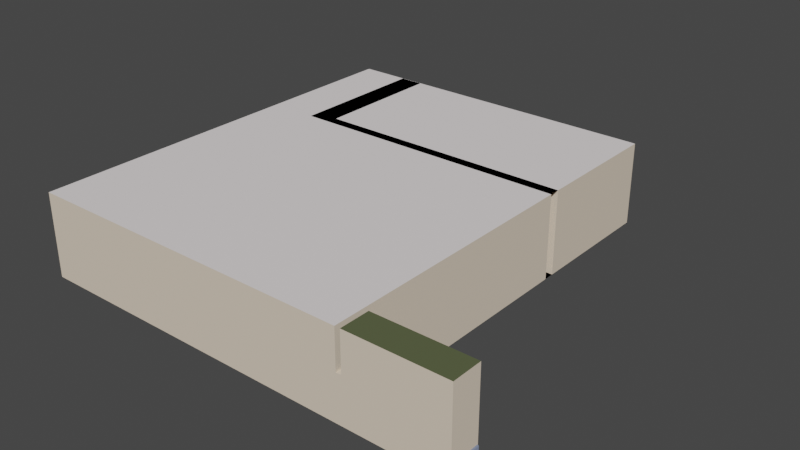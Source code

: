# Source: level.blend  (saved by Blender 3.5.10; exported with 4.5.12 LTS)
import bpy
from mathutils import Matrix  # noqa: F401  (used for matrix-valued properties, if any)

bpy.ops.wm.read_factory_settings(use_empty=True)
scene = bpy.context.scene
scene.name = 'Scene'

# ---- collections
col_collection = bpy.data.collections.new('Collection'); scene.collection.children.link(col_collection)
col_collection_1 = bpy.data.collections.new('Collection 1'); col_collection.children.link(col_collection_1)

# ---- images (referenced by path relative to the original .blend; pixels are not part of the script)
import os
ASSET_DIR = os.environ.get("B2B_ASSET_DIR", "")  # directory of the original .blend (textures are referenced by path, not embedded)
HERE = os.path.dirname(os.path.abspath(__file__))  # packed textures are extracted next to this script under _unpacked/

def load_image(name, relpath, width, height, colorspace="sRGB"):
    """Load a texture the original file referenced (path relative to the .blend, or extracted next to this script)."""
    p = next((c for c in (os.path.join(HERE, relpath), os.path.join(ASSET_DIR, relpath)) if relpath and os.path.exists(c)), "")
    if p:
        img = bpy.data.images.load(p, check_existing=True)
        img.name = name
    else:  # same state as the original file: an image datablock whose file is absent (Cycles renders it pink)
        img = bpy.data.images.new(name, width, height)
        img.source = "FILE"
        img.filepath = "//" + (relpath or name)
    img.colorspace_settings.name = colorspace
    return img
img_box_logistics_corp_png_001 = load_image('box_logistics_corp.png.001', 'box_logistics_corp.png', 1024, 1024, 'sRGB')
img_box_personal_delivery_conglomerate_png_001 = load_image('box_personal_delivery_conglomerate.png.001', 'box_personal_delivery_conglomerate.png', 1024, 1024, 'sRGB')
img_box_ship_for_less_png_001 = load_image('box_ship_for_less.png.001', 'box_ship_for_less.png', 1024, 1024, 'sRGB')
img_tube_ship_for_less_png_001 = load_image('tube_ship_for_less.png.001', 'tube_ship_for_less.png', 1024, 1024, 'sRGB')
img_tube_personal_delivery_conglomerate_png_001 = load_image('tube_personal_delivery_conglomerate.png.001', 'tube_personal_delivery_conglomerate.png', 1024, 1024, 'sRGB')
img_tube_logistics_corp_png_001 = load_image('tube_logistics_corp.png.001', 'tube_logistics_corp.png', 1024, 1024, 'sRGB')

# ---- materials (node trees are filled in below, after node groups)
mat_floor = bpy.data.materials.new('Floor')
mat_floor.use_transparent_shadow = False
mat_walls = bpy.data.materials.new('Walls')
mat_walls.use_transparent_shadow = False
mat_ceiling = bpy.data.materials.new('Ceiling')
mat_ceiling.use_transparent_shadow = False
mat_counter = bpy.data.materials.new('Counter')
mat_counter.use_transparent_shadow = False
mat_conveyor = bpy.data.materials.new('Conveyor')
mat_conveyor.use_transparent_shadow = False
mat_conveyor_belt = bpy.data.materials.new('Conveyor Belt')
mat_conveyor_belt.use_transparent_shadow = False
mat_red_lamp = bpy.data.materials.new('Red Lamp')
mat_red_lamp.use_transparent_shadow = False
mat_lamp_metal = bpy.data.materials.new('Lamp Metal')
mat_lamp_metal.use_transparent_shadow = False
mat_shelves_poles = bpy.data.materials.new('Shelves Poles')
mat_shelves_poles.use_transparent_shadow = False
mat_shelves_flat = bpy.data.materials.new('Shelves Flat')
mat_shelves_flat.use_transparent_shadow = False
mat_boxpackagelogisticscorp = bpy.data.materials.new('BoxPackageLogisticsCorp')
mat_boxpackagelogisticscorp.use_transparent_shadow = False
mat_boxpackageshipforless = bpy.data.materials.new('BoxPackageShipForLess')
mat_boxpackageshipforless.use_transparent_shadow = False
mat_boxpackagepersonaldeliveryconglomerate = bpy.data.materials.new('BoxPackagePersonalDeliveryConglomerate')
mat_boxpackagepersonaldeliveryconglomerate.use_transparent_shadow = False
mat_tubepackageshipforless = bpy.data.materials.new('TubePackageShipForLess')
mat_tubepackageshipforless.use_transparent_shadow = False
mat_tubepackagepersonaldeliveryconglomerate = bpy.data.materials.new('TubePackagePersonalDeliveryConglomerate')
mat_tubepackagepersonaldeliveryconglomerate.use_transparent_shadow = False
mat_tubepackagelogisticscorp = bpy.data.materials.new('TubePackageLogisticsCorp')
mat_tubepackagelogisticscorp.use_transparent_shadow = False

# ---- node groups
ng_auto_smooth = bpy.data.node_groups.new('Auto Smooth', 'GeometryNodeTree')
_s = ng_auto_smooth.interface.new_socket(name='Geometry', in_out='OUTPUT', socket_type='NodeSocketGeometry')
_s = ng_auto_smooth.interface.new_socket(name='Geometry', in_out='INPUT', socket_type='NodeSocketGeometry')
_s = ng_auto_smooth.interface.new_socket(name='Angle', in_out='INPUT', socket_type='NodeSocketFloat')
_s.subtype = 'ANGLE'
_s.min_value = 0.0
_s.max_value = 3.142
ng_auto_smooth.is_modifier = True
_N = ng_auto_smooth.nodes; _L = ng_auto_smooth.links
n0 = _N.new('NodeGroupOutput'); n0.name = 'Group Output'; n0.location = (480, -100)
n1 = _N.new('NodeGroupInput'); n1.name = 'Group Input'; n1.location = (-420, -300)
n2 = _N.new('NodeGroupInput'); n2.name = 'Group Input.001'; n2.location = (-60, -100)
n3 = _N.new('GeometryNodeSetShadeSmooth'); n3.name = 'Set Shade Smooth'; n3.location = (120, -100)
n3.domain = 'EDGE'
n4 = _N.new('GeometryNodeSetShadeSmooth'); n4.name = 'Set Shade Smooth.001'; n4.location = (300, -100)
n5 = _N.new('GeometryNodeInputMeshEdgeAngle'); n5.name = 'Edge Angle'; n5.location = (-420, -220)
n6 = _N.new('GeometryNodeInputEdgeSmooth'); n6.name = 'Is Edge Smooth'; n6.location = (-60, -160)
n7 = _N.new('GeometryNodeInputShadeSmooth'); n7.name = 'Is Face Smooth'; n7.location = (-240, -340)
n8 = _N.new('FunctionNodeBooleanMath'); n8.name = 'Boolean Math'; n8.location = (-60, -220)
n9 = _N.new('FunctionNodeCompare'); n9.name = 'Compare'; n9.location = (-240, -180)
n9.operation = 'LESS_EQUAL'
_L.new(n5.outputs[0], n9.inputs[0])
_L.new(n4.outputs[0], n0.inputs[0])
_L.new(n1.outputs[1], n9.inputs[1])
_L.new(n9.outputs[0], n8.inputs[0])
_L.new(n7.outputs[0], n8.inputs[1])
_L.new(n2.outputs[0], n3.inputs[0])
_L.new(n6.outputs[0], n3.inputs[1])
_L.new(n3.outputs[0], n4.inputs[0])
_L.new(n8.outputs[0], n3.inputs[2])
n0.is_active_output = True

# ---- material node trees
mat_floor.use_nodes = True; mat_floor.node_tree.nodes.clear()
_N = mat_floor.node_tree.nodes; _L = mat_floor.node_tree.links
n0 = _N.new('ShaderNodeBsdfPrincipled'); n0.name = 'Principled BSDF'; n0.location = (10, 300)
n0.distribution = 'GGX'
n0.subsurface_method = 'RANDOM_WALK_SKIN'
n0.inputs[0].default_value = (0.09096, 0.1083, 0.04714, 1.0)
n0.inputs[2].default_value = 1.0
n0.inputs[3].default_value = 1.45
n0.inputs[27].default_value = (0.0, 0.0, 0.0, 1.0)
n0.inputs[28].default_value = 1.0
n1 = _N.new('ShaderNodeOutputMaterial'); n1.name = 'Material Output'; n1.location = (300, 300)
_L.new(n0.outputs[0], n1.inputs[0])
n1.is_active_output = True
mat_walls.use_nodes = True; mat_walls.node_tree.nodes.clear()
_N = mat_walls.node_tree.nodes; _L = mat_walls.node_tree.links
n0 = _N.new('ShaderNodeBsdfPrincipled'); n0.name = 'Principled BSDF'; n0.location = (10, 300)
n0.distribution = 'GGX'
n0.subsurface_method = 'RANDOM_WALK_SKIN'
n0.inputs[0].default_value = (0.8, 0.676, 0.5347, 1.0)
n0.inputs[2].default_value = 0.7
n0.inputs[3].default_value = 1.45
n0.inputs[27].default_value = (0.0, 0.0, 0.0, 1.0)
n0.inputs[28].default_value = 1.0
n1 = _N.new('ShaderNodeOutputMaterial'); n1.name = 'Material Output'; n1.location = (300, 300)
_L.new(n0.outputs[0], n1.inputs[0])
n1.is_active_output = True
mat_ceiling.use_nodes = True; mat_ceiling.node_tree.nodes.clear()
_N = mat_ceiling.node_tree.nodes; _L = mat_ceiling.node_tree.links
n0 = _N.new('ShaderNodeBsdfPrincipled'); n0.name = 'Principled BSDF'; n0.location = (10, 300)
n0.distribution = 'GGX'
n0.subsurface_method = 'RANDOM_WALK_SKIN'
n0.inputs[0].default_value = (0.8712, 0.8126, 0.8126, 1.0)
n0.inputs[2].default_value = 0.75
n0.inputs[3].default_value = 1.45
n0.inputs[27].default_value = (0.0, 0.0, 0.0, 1.0)
n0.inputs[28].default_value = 1.0
n1 = _N.new('ShaderNodeOutputMaterial'); n1.name = 'Material Output'; n1.location = (300, 300)
_L.new(n0.outputs[0], n1.inputs[0])
n1.is_active_output = True
mat_counter.use_nodes = True; mat_counter.node_tree.nodes.clear()
_N = mat_counter.node_tree.nodes; _L = mat_counter.node_tree.links
n0 = _N.new('ShaderNodeOutputMaterial'); n0.name = 'Material Output'; n0.location = (300, 300)
n1 = _N.new('ShaderNodeBsdfPrincipled'); n1.name = 'Principled BSDF'; n1.location = (10, 300)
n1.distribution = 'GGX'
n1.subsurface_method = 'RANDOM_WALK_SKIN'
n1.inputs[0].default_value = (0.4034, 0.7215, 1.0, 1.0)
n1.inputs[2].default_value = 0.25
n1.inputs[3].default_value = 1.45
n1.inputs[27].default_value = (0.0, 0.0, 0.0, 1.0)
n1.inputs[28].default_value = 1.0
_L.new(n1.outputs[0], n0.inputs[0])
n0.is_active_output = True
mat_conveyor.use_nodes = True; mat_conveyor.node_tree.nodes.clear()
_N = mat_conveyor.node_tree.nodes; _L = mat_conveyor.node_tree.links
n0 = _N.new('ShaderNodeBsdfPrincipled'); n0.name = 'Principled BSDF'; n0.location = (10, 300)
n0.distribution = 'GGX'
n0.subsurface_method = 'RANDOM_WALK_SKIN'
n0.inputs[0].default_value = (0.2341, 0.2801, 0.4099, 1.0)
n0.inputs[2].default_value = 0.7
n0.inputs[3].default_value = 1.45
n0.inputs[27].default_value = (0.0, 0.0, 0.0, 1.0)
n0.inputs[28].default_value = 1.0
n1 = _N.new('ShaderNodeOutputMaterial'); n1.name = 'Material Output'; n1.location = (300, 300)
_L.new(n0.outputs[0], n1.inputs[0])
n1.is_active_output = True
mat_conveyor_belt.use_nodes = True; mat_conveyor_belt.node_tree.nodes.clear()
_N = mat_conveyor_belt.node_tree.nodes; _L = mat_conveyor_belt.node_tree.links
n0 = _N.new('ShaderNodeBsdfPrincipled'); n0.name = 'Principled BSDF'; n0.location = (10, 300)
n0.distribution = 'GGX'
n0.subsurface_method = 'RANDOM_WALK_SKIN'
n0.inputs[0].default_value = (0.0491, 0.0491, 0.0491, 1.0)
n0.inputs[2].default_value = 1.0
n0.inputs[3].default_value = 1.45
n0.inputs[27].default_value = (0.0, 0.0, 0.0, 1.0)
n0.inputs[28].default_value = 1.0
n1 = _N.new('ShaderNodeOutputMaterial'); n1.name = 'Material Output'; n1.location = (300, 300)
_L.new(n0.outputs[0], n1.inputs[0])
n1.is_active_output = True
mat_red_lamp.use_nodes = True; mat_red_lamp.node_tree.nodes.clear()
_N = mat_red_lamp.node_tree.nodes; _L = mat_red_lamp.node_tree.links
n0 = _N.new('ShaderNodeBsdfPrincipled'); n0.name = 'Principled BSDF'; n0.location = (10, 300)
n0.distribution = 'GGX'
n0.subsurface_method = 'RANDOM_WALK_SKIN'
n0.inputs[0].default_value = (1.0, 0.01677, 0.0, 1.0)
n0.inputs[2].default_value = 0.1
n0.inputs[3].default_value = 1.45
n0.inputs[27].default_value = (1.0, 0.0, 0.004856, 1.0)
n1 = _N.new('ShaderNodeOutputMaterial'); n1.name = 'Material Output'; n1.location = (300, 300)
_L.new(n0.outputs[0], n1.inputs[0])
n1.is_active_output = True
mat_lamp_metal.use_nodes = True; mat_lamp_metal.node_tree.nodes.clear()
_N = mat_lamp_metal.node_tree.nodes; _L = mat_lamp_metal.node_tree.links
n0 = _N.new('ShaderNodeBsdfPrincipled'); n0.name = 'Principled BSDF'; n0.location = (10, 300)
n0.distribution = 'GGX'
n0.subsurface_method = 'RANDOM_WALK_SKIN'
n0.inputs[0].default_value = (0.5695, 0.5695, 0.5695, 1.0)
n0.inputs[1].default_value = 1.0
n0.inputs[2].default_value = 0.4
n0.inputs[3].default_value = 1.45
n0.inputs[27].default_value = (0.0, 0.0, 0.0, 1.0)
n0.inputs[28].default_value = 1.0
n1 = _N.new('ShaderNodeOutputMaterial'); n1.name = 'Material Output'; n1.location = (300, 300)
_L.new(n0.outputs[0], n1.inputs[0])
n1.is_active_output = True
mat_shelves_poles.use_nodes = True; mat_shelves_poles.node_tree.nodes.clear()
_N = mat_shelves_poles.node_tree.nodes; _L = mat_shelves_poles.node_tree.links
n0 = _N.new('ShaderNodeBsdfPrincipled'); n0.name = 'Principled BSDF'; n0.location = (10, 300)
n0.distribution = 'GGX'
n0.subsurface_method = 'RANDOM_WALK_SKIN'
n0.inputs[0].default_value = (0.4099, 0.4099, 0.4099, 1.0)
n0.inputs[1].default_value = 1.0
n0.inputs[3].default_value = 1.45
n0.inputs[27].default_value = (0.0, 0.0, 0.0, 1.0)
n0.inputs[28].default_value = 1.0
n1 = _N.new('ShaderNodeOutputMaterial'); n1.name = 'Material Output'; n1.location = (300, 300)
_L.new(n0.outputs[0], n1.inputs[0])
n1.is_active_output = True
mat_shelves_flat.use_nodes = True; mat_shelves_flat.node_tree.nodes.clear()
_N = mat_shelves_flat.node_tree.nodes; _L = mat_shelves_flat.node_tree.links
n0 = _N.new('ShaderNodeBsdfPrincipled'); n0.name = 'Principled BSDF'; n0.location = (10, 300)
n0.distribution = 'GGX'
n0.subsurface_method = 'RANDOM_WALK_SKIN'
n0.inputs[0].default_value = (0.1085, 0.1982, 0.3059, 1.0)
n0.inputs[2].default_value = 0.4045
n0.inputs[3].default_value = 1.45
n0.inputs[27].default_value = (0.0, 0.0, 0.0, 1.0)
n0.inputs[28].default_value = 1.0
n1 = _N.new('ShaderNodeOutputMaterial'); n1.name = 'Material Output'; n1.location = (300, 300)
_L.new(n0.outputs[0], n1.inputs[0])
n1.is_active_output = True
mat_boxpackagelogisticscorp.use_nodes = True; mat_boxpackagelogisticscorp.node_tree.nodes.clear()
_N = mat_boxpackagelogisticscorp.node_tree.nodes; _L = mat_boxpackagelogisticscorp.node_tree.links
n0 = _N.new('ShaderNodeOutputMaterial'); n0.name = 'Material Output'; n0.location = (300, 300)
n1 = _N.new('ShaderNodeBsdfPrincipled'); n1.name = 'Principled BSDF'; n1.location = (10, 300)
n1.distribution = 'GGX'
n1.subsurface_method = 'RANDOM_WALK_SKIN'
n1.inputs[2].default_value = 1.0
n1.inputs[3].default_value = 1.45
n1.inputs[27].default_value = (0.0, 0.0, 0.0, 1.0)
n1.inputs[28].default_value = 1.0
n2 = _N.new('ShaderNodeTexImage'); n2.name = 'Image Texture'; n2.location = (-270, 260)
n2.image = img_box_logistics_corp_png_001
n2.interpolation = 'Closest'
n3 = _N.new('ShaderNodeMapping'); n3.name = 'Mapping'; n3.location = (-450, 260)
n4 = _N.new('ShaderNodeTexCoord'); n4.name = 'Texture Coordinate'; n4.location = (-630, 260)
_L.new(n1.outputs[0], n0.inputs[0])
_L.new(n2.outputs[0], n1.inputs[0])
_L.new(n3.outputs[0], n2.inputs[0])
_L.new(n4.outputs[2], n3.inputs[0])
n0.is_active_output = True
mat_boxpackageshipforless.use_nodes = True; mat_boxpackageshipforless.node_tree.nodes.clear()
_N = mat_boxpackageshipforless.node_tree.nodes; _L = mat_boxpackageshipforless.node_tree.links
n0 = _N.new('ShaderNodeOutputMaterial'); n0.name = 'Material Output'; n0.location = (300, 300)
n1 = _N.new('ShaderNodeBsdfPrincipled'); n1.name = 'Principled BSDF'; n1.location = (10, 300)
n1.distribution = 'GGX'
n1.subsurface_method = 'RANDOM_WALK_SKIN'
n1.inputs[2].default_value = 1.0
n1.inputs[3].default_value = 1.45
n1.inputs[27].default_value = (0.0, 0.0, 0.0, 1.0)
n1.inputs[28].default_value = 1.0
n2 = _N.new('ShaderNodeTexImage'); n2.name = 'Image Texture'; n2.location = (-270, 260)
n2.image = img_box_personal_delivery_conglomerate_png_001
n2.interpolation = 'Closest'
n3 = _N.new('ShaderNodeMapping'); n3.name = 'Mapping'; n3.location = (-450, 260)
n4 = _N.new('ShaderNodeTexCoord'); n4.name = 'Texture Coordinate'; n4.location = (-630, 260)
_L.new(n1.outputs[0], n0.inputs[0])
_L.new(n2.outputs[0], n1.inputs[0])
_L.new(n3.outputs[0], n2.inputs[0])
_L.new(n4.outputs[2], n3.inputs[0])
n0.is_active_output = True
mat_boxpackagepersonaldeliveryconglomerate.use_nodes = True; mat_boxpackagepersonaldeliveryconglomerate.node_tree.nodes.clear()
_N = mat_boxpackagepersonaldeliveryconglomerate.node_tree.nodes; _L = mat_boxpackagepersonaldeliveryconglomerate.node_tree.links
n0 = _N.new('ShaderNodeOutputMaterial'); n0.name = 'Material Output'; n0.location = (300, 300)
n1 = _N.new('ShaderNodeBsdfPrincipled'); n1.name = 'Principled BSDF'; n1.location = (10, 300)
n1.distribution = 'GGX'
n1.subsurface_method = 'RANDOM_WALK_SKIN'
n1.inputs[2].default_value = 1.0
n1.inputs[3].default_value = 1.45
n1.inputs[27].default_value = (0.0, 0.0, 0.0, 1.0)
n1.inputs[28].default_value = 1.0
n2 = _N.new('ShaderNodeTexImage'); n2.name = 'Image Texture'; n2.location = (-270, 260)
n2.image = img_box_ship_for_less_png_001
n2.interpolation = 'Closest'
n3 = _N.new('ShaderNodeMapping'); n3.name = 'Mapping'; n3.location = (-450, 260)
n4 = _N.new('ShaderNodeTexCoord'); n4.name = 'Texture Coordinate'; n4.location = (-630, 260)
_L.new(n1.outputs[0], n0.inputs[0])
_L.new(n2.outputs[0], n1.inputs[0])
_L.new(n3.outputs[0], n2.inputs[0])
_L.new(n4.outputs[2], n3.inputs[0])
n0.is_active_output = True
mat_tubepackageshipforless.use_nodes = True; mat_tubepackageshipforless.node_tree.nodes.clear()
_N = mat_tubepackageshipforless.node_tree.nodes; _L = mat_tubepackageshipforless.node_tree.links
n0 = _N.new('ShaderNodeOutputMaterial'); n0.name = 'Material Output'; n0.location = (300, 300)
n1 = _N.new('ShaderNodeBsdfPrincipled'); n1.name = 'Principled BSDF'; n1.location = (10, 300)
n1.distribution = 'GGX'
n1.subsurface_method = 'RANDOM_WALK_SKIN'
n1.inputs[2].default_value = 1.0
n1.inputs[3].default_value = 1.45
n1.inputs[27].default_value = (0.0, 0.0, 0.0, 1.0)
n1.inputs[28].default_value = 1.0
n2 = _N.new('ShaderNodeTexImage'); n2.name = 'Image Texture'; n2.location = (-270, 260)
n2.image = img_tube_ship_for_less_png_001
n2.interpolation = 'Closest'
n3 = _N.new('ShaderNodeMapping'); n3.name = 'Mapping'; n3.location = (-450, 260)
n4 = _N.new('ShaderNodeTexCoord'); n4.name = 'Texture Coordinate'; n4.location = (-630, 260)
_L.new(n1.outputs[0], n0.inputs[0])
_L.new(n2.outputs[0], n1.inputs[0])
_L.new(n3.outputs[0], n2.inputs[0])
_L.new(n4.outputs[2], n3.inputs[0])
n0.is_active_output = True
mat_tubepackagepersonaldeliveryconglomerate.use_nodes = True; mat_tubepackagepersonaldeliveryconglomerate.node_tree.nodes.clear()
_N = mat_tubepackagepersonaldeliveryconglomerate.node_tree.nodes; _L = mat_tubepackagepersonaldeliveryconglomerate.node_tree.links
n0 = _N.new('ShaderNodeOutputMaterial'); n0.name = 'Material Output'; n0.location = (300, 300)
n1 = _N.new('ShaderNodeBsdfPrincipled'); n1.name = 'Principled BSDF'; n1.location = (10, 300)
n1.distribution = 'GGX'
n1.subsurface_method = 'RANDOM_WALK_SKIN'
n1.inputs[2].default_value = 1.0
n1.inputs[3].default_value = 1.45
n1.inputs[27].default_value = (0.0, 0.0, 0.0, 1.0)
n1.inputs[28].default_value = 1.0
n2 = _N.new('ShaderNodeTexImage'); n2.name = 'Image Texture'; n2.location = (-270, 260)
n2.image = img_tube_personal_delivery_conglomerate_png_001
n2.interpolation = 'Closest'
n3 = _N.new('ShaderNodeMapping'); n3.name = 'Mapping'; n3.location = (-450, 260)
n4 = _N.new('ShaderNodeTexCoord'); n4.name = 'Texture Coordinate'; n4.location = (-630, 260)
_L.new(n1.outputs[0], n0.inputs[0])
_L.new(n2.outputs[0], n1.inputs[0])
_L.new(n3.outputs[0], n2.inputs[0])
_L.new(n4.outputs[2], n3.inputs[0])
n0.is_active_output = True
mat_tubepackagelogisticscorp.use_nodes = True; mat_tubepackagelogisticscorp.node_tree.nodes.clear()
_N = mat_tubepackagelogisticscorp.node_tree.nodes; _L = mat_tubepackagelogisticscorp.node_tree.links
n0 = _N.new('ShaderNodeOutputMaterial'); n0.name = 'Material Output'; n0.location = (300, 300)
n1 = _N.new('ShaderNodeBsdfPrincipled'); n1.name = 'Principled BSDF'; n1.location = (10, 300)
n1.distribution = 'GGX'
n1.subsurface_method = 'RANDOM_WALK_SKIN'
n1.inputs[2].default_value = 1.0
n1.inputs[3].default_value = 1.45
n1.inputs[27].default_value = (0.0, 0.0, 0.0, 1.0)
n1.inputs[28].default_value = 1.0
n2 = _N.new('ShaderNodeMapping'); n2.name = 'Mapping'; n2.location = (-450, 260)
n3 = _N.new('ShaderNodeTexCoord'); n3.name = 'Texture Coordinate'; n3.location = (-630, 260)
n4 = _N.new('ShaderNodeTexImage'); n4.name = 'Image Texture'; n4.location = (-270, 260)
n4.image = img_tube_logistics_corp_png_001
n4.interpolation = 'Closest'
_L.new(n1.outputs[0], n0.inputs[0])
_L.new(n4.outputs[0], n1.inputs[0])
_L.new(n2.outputs[0], n4.inputs[0])
_L.new(n3.outputs[2], n2.inputs[0])
n0.is_active_output = True

# ---- world
world_world = bpy.data.worlds.new('World'); scene.world = world_world
world_world.use_nodes = True; world_world.node_tree.nodes.clear()
_N = world_world.node_tree.nodes; _L = world_world.node_tree.links
n0 = _N.new('ShaderNodeOutputWorld'); n0.name = 'World Output'; n0.location = (300, 300)
n1 = _N.new('ShaderNodeBackground'); n1.name = 'Background'; n1.location = (10, 300)
n1.inputs[0].default_value = (0.05088, 0.05088, 0.05088, 1.0)
_L.new(n1.outputs[0], n0.inputs[0])
n0.is_active_output = True
world_world.color = (0.05088, 0.05088, 0.05088)
world_world.use_sun_shadow = False
world_world.sun_shadow_jitter_overblur = 0.0

# ---- meshes
me_cube_002 = bpy.data.meshes.new('Cube.002')
me_cube_002.from_pydata([(-0.5, -0.5, 0.0), (-0.5, -0.5, 1.0), (-0.5, 0.5, 0.0), (-0.5, 0.5, 1.0), (0.5, -0.5, 0.0), (0.5, -0.5, 1.0), (0.5, 0.5, 0.0), (0.5, 0.5, 1.0), (0.5, 0.1794, 0.0), (0.5, 0.1794, 1.0), (0.5, 0.1537, 1.0), (0.5, 0.1537, 0.0), (-0.3528, 0.1537, 0.0), (-0.3528, 0.1794, 0.0), (-0.3528, 0.1794, 1.0), (-0.3528, 0.1537, 1.0), (-0.2792, 0.1794, 0.0), (-0.2792, 0.1794, 1.0), (-0.2792, 0.1537, 1.0), (-0.2792, 0.1537, 0.0), (-0.3528, 0.1794, 0.2101), (-0.2792, 0.1794, 0.2101), (-0.3528, 0.4994, 0.0), (-0.3528, 0.4994, 0.2101), (-0.2792, 0.4994, 0.0), (-0.2792, 0.4994, 0.2101), (-0.3528, 0.1794, 1.0), (-0.2792, 0.1794, 1.0), (-0.3528, 0.1794, 0.6964), (-0.2792, 0.1794, 0.6964), (-0.3528, 0.1794, 1.0), (-0.2792, 0.1794, 1.0), (-0.3528, 0.1794, 0.6964), (-0.2792, 0.1794, 0.6964), (-0.3528, 0.4994, 1.0), (-0.2792, 0.4994, 1.0), (-0.3528, 0.4994, 0.6964), (-0.2792, 0.4994, 0.6964), (0.5, -0.1732, 1.0), (0.5, -0.5, 0.5365), (0.5, -0.4281, 0.0), (0.5, 0.1537, 0.5), (0.5, -0.4281, 0.5365), (0.8082, -0.5, 0.5365), (0.8082, -0.5, 0.0), (0.8082, -0.4281, 0.0), (0.8082, -0.4281, 0.5365), (0.5154, -0.5, 0.0), (0.5154, -0.4281, 0.0), (0.5154, -0.4281, 0.5365), (0.5154, -0.5, 0.5365), (0.8082, -0.5, 1.0), (0.8082, -0.4281, 1.0), (0.5154, -0.4281, 1.0), (0.5154, -0.5, 1.0)], [], [(0, 2, 3, 1), (2, 6, 7, 3), (42, 39, 5, 38), (4, 0, 1, 5, 39), (2, 0, 4, 40, 11, 8, 6), (11, 41, 10, 18, 15, 12, 19), (6, 8, 9, 7), (9, 10, 38, 5, 1, 3, 7), (30, 34, 36, 32, 28, 26), (20, 23, 22, 13, 12, 15, 14), (16, 19, 12, 13), (18, 17, 14, 15), (10, 9, 17, 18), (8, 11, 19, 16), (25, 24, 22, 23), (21, 16, 24, 25), (16, 13, 22, 24), (20, 21, 25, 23), (14, 17, 27, 26), (9, 8, 16, 21, 20, 14, 17), (26, 27, 31, 30), (27, 29, 33, 31), (29, 28, 32, 33), (34, 35, 37, 36), (30, 31, 35, 34), (31, 33, 37, 35), (33, 32, 36, 37), (41, 42, 38, 10), (11, 40, 42, 41), (48, 47, 44, 45), (45, 44, 43, 46), (43, 50, 54, 51), (49, 48, 45, 46), (47, 50, 43, 44), (4, 39, 50, 47), (42, 40, 48, 49), (39, 42, 49, 50), (40, 4, 47, 48), (54, 53, 52, 51), (46, 43, 51, 52), (50, 49, 53, 54), (49, 46, 52, 53)])
me_cube_002.polygons.foreach_set('material_index', [1, 1, 1, 1, 0, 1, 1, 2, 1, 1, 0, 0, 0, 0, 0, 1, 0, 3, 0, 1, 0, 0, 0, 0, 0, 1, 0, 1, 1, 0, 1, 1, 1, 1, 1, 1, 1, 0, 0, 1, 0, 1])
_uv = me_cube_002.uv_layers.new(name='UVMap')
_uv.uv.foreach_set('vector', [0.375, 0.0, 0.375, 0.25, 0.625, 0.25, 0.625, 0.0, 0.375, 0.25, 0.375, 0.5, 0.625, 0.5, 0.625, 0.25, 0.5, 0.732, 0.5, 0.75, 0.625, 0.75, 0.625, 0.6683, 0.375, 0.75, 0.375, 1.0, 0.625, 1.0, 0.625, 0.75, 0.5, 0.75, 0.125, 0.5, 0.125, 0.75, 0.375, 0.75, 0.375, 0.732, 0.375, 0.5866, 0.375, 0.5801, 0.375, 0.5, 0.375, 0.5866, 0.5, 0.5866, 0.625, 0.5866, 0.625, 0.5866, 0.625, 0.5866, 0.375, 0.5866, 0.375, 0.5866, 0.375, 0.5, 0.375, 0.5801, 0.625, 0.5801, 0.625, 0.5, 0.625, 0.5801, 0.625, 0.5866, 0.625, 0.6683, 0.625, 0.75, 0.875, 0.75, 0.875, 0.5, 0.625, 0.5, 0.0, 0.0, 0.0, 0.0, 0.0, 0.0, 0.0, 0.0, 0.0, 0.0, 0.0, 0.0, 0.375, 0.5801, 0.375, 0.5801, 0.375, 0.5801, 0.375, 0.5801, 0.375, 0.5866, 0.625, 0.5866, 0.625, 0.5801, 0.375, 0.5801, 0.375, 0.5866, 0.375, 0.5866, 0.375, 0.5801, 0.625, 0.5866, 0.625, 0.5801, 0.625, 0.5801, 0.625, 0.5866, 0.625, 0.5866, 0.625, 0.5801, 0.625, 0.5801, 0.625, 0.5866, 0.375, 0.5801, 0.375, 0.5866, 0.375, 0.5866, 0.375, 0.5801, 0.375, 0.5801, 0.375, 0.5801, 0.375, 0.5801, 0.375, 0.5801, 0.375, 0.5801, 0.375, 0.5801, 0.375, 0.5801, 0.375, 0.5801, 0.375, 0.5801, 0.375, 0.5801, 0.375, 0.5801, 0.375, 0.5801, 0.375, 0.5801, 0.375, 0.5801, 0.375, 0.5801, 0.375, 0.5801, 0.625, 0.5801, 0.625, 0.5801, 0.625, 0.5801, 0.625, 0.5801, 0.625, 0.5801, 0.375, 0.5801, 0.375, 0.5801, 0.375, 0.5801, 0.375, 0.5801, 0.625, 0.5801, 0.625, 0.5801, 0.625, 0.5801, 0.625, 0.5801, 0.625, 0.5801, 0.625, 0.5801, 0.0, 0.0, 0.0, 0.0, 0.0, 0.0, 0.0, 0.0, 0.0, 0.0, 0.0, 0.0, 0.0, 0.0, 0.0, 0.0, 0.625, 0.5801, 0.625, 0.5801, 0.625, 0.5801, 0.625, 0.5801, 0.625, 0.5801, 0.625, 0.5801, 0.625, 0.5801, 0.625, 0.5801, 0.0, 0.0, 0.0, 0.0, 0.0, 0.0, 0.0, 0.0, 0.0, 0.0, 0.0, 0.0, 0.0, 0.0, 0.0, 0.0, 0.5, 0.5866, 0.5, 0.732, 0.625, 0.6683, 0.625, 0.5866, 0.375, 0.5866, 0.375, 0.732, 0.5, 0.732, 0.5, 0.5866, 0.375, 0.732, 0.375, 0.75, 0.375, 0.75, 0.375, 0.732, 0.375, 0.732, 0.375, 0.75, 0.5, 0.75, 0.5, 0.732, 0.5, 0.75, 0.5, 0.75, 0.5, 0.75, 0.5, 0.75, 0.5, 0.732, 0.375, 0.732, 0.375, 0.732, 0.5, 0.732, 0.375, 0.75, 0.5, 0.75, 0.5, 0.75, 0.375, 0.75, 0.375, 0.75, 0.5, 0.75, 0.5, 0.75, 0.375, 0.75, 0.5, 0.732, 0.375, 0.732, 0.375, 0.732, 0.5, 0.732, 0.5, 0.75, 0.5, 0.732, 0.5, 0.732, 0.5, 0.75, 0.375, 0.732, 0.375, 0.75, 0.375, 0.75, 0.375, 0.732, 0.5, 0.75, 0.5, 0.732, 0.5, 0.732, 0.5, 0.75, 0.5, 0.732, 0.5, 0.75, 0.5, 0.75, 0.5, 0.732, 0.5, 0.75, 0.5, 0.732, 0.5, 0.732, 0.5, 0.75, 0.5, 0.732, 0.5, 0.732, 0.5, 0.732, 0.5, 0.732])
me_cube_002.materials.append(mat_floor)
me_cube_002.materials.append(mat_walls)
me_cube_002.materials.append(mat_ceiling)
me_cube_002.materials.append(mat_counter)
me_cube_002.update()
me_cube_003 = bpy.data.meshes.new('Cube.003')
me_cube_003.from_pydata([(12.12, -0.9986, -0.5193), (12.12, 0.9986, -0.5193), (11.91, 0.7871, 0.385), (11.91, -0.7871, 0.385), (-12.11, -0.7871, 0.385), (-12.11, 0.7871, 0.385), (-12.12, 0.7934, 0.2351), (-12.12, -0.7939, 0.2351), (-12.16, -0.7871, 0.3863), (-12.23, -0.7901, 0.3223), (-12.18, -0.7872, 0.3845), (-12.2, -0.7875, 0.3783), (-12.21, -0.788, 0.3682), (-12.22, -0.7886, 0.3549), (-12.23, -0.7893, 0.3393), (-12.23, 0.7898, 0.3223), (-12.16, 0.7871, 0.3863), (-12.23, 0.7891, 0.3393), (-12.22, 0.7885, 0.3549), (-12.21, 0.7879, 0.3682), (-12.2, 0.7875, 0.3783), (-12.18, 0.7872, 0.3845), (-12.17, 0.7934, 0.2364), (-12.23, 0.7906, 0.3035), (-12.19, 0.7933, 0.239), (-12.2, 0.793, 0.2459), (-12.21, 0.7926, 0.2567), (-12.22, 0.792, 0.2705), (-12.23, 0.7913, 0.2865), (-12.23, -0.7909, 0.3035), (-12.17, -0.7939, 0.2364), (-12.23, -0.7917, 0.2865), (-12.22, -0.7924, 0.2705), (-12.21, -0.793, 0.2567), (-12.2, -0.7935, 0.2459), (-12.19, -0.7938, 0.239), (-11.95, -0.9986, -0.5193), (-12.12, -0.8313, -0.5193), (-11.99, -0.9929, -0.5193), (-12.03, -0.9762, -0.5193), (-12.07, -0.9496, -0.5193), (-12.1, -0.915, -0.5193), (-12.11, -0.8746, -0.5193), (-12.12, 0.8313, -0.5193), (-11.95, 0.9986, -0.5193), (-12.11, 0.8746, -0.5193), (-12.1, 0.915, -0.5193), (-12.07, 0.9496, -0.5193), (-12.03, 0.9762, -0.5193), (-11.99, 0.9929, -0.5193), (12.12, 0.9986, 0.3521), (11.97, 0.8495, 0.4247), (12.11, 0.9935, 0.3922), (12.1, 0.9786, 0.423), (12.07, 0.9549, 0.4426), (12.04, 0.924, 0.4496), (12.01, 0.8881, 0.4435), (11.97, -0.8495, 0.4247), (12.12, -0.9986, 0.3521), (12.01, -0.8881, 0.4435), (12.04, -0.924, 0.4496), (12.07, -0.9549, 0.4426), (12.1, -0.9786, 0.423), (12.11, -0.9935, 0.3922), (-11.95, -0.9963, 0.2342), (-12.12, -0.8291, 0.2346), (-11.99, -0.9906, 0.2344), (-12.03, -0.9739, 0.2346), (-12.07, -0.9474, 0.2347), (-12.09, -0.9127, 0.2347), (-12.11, -0.8724, 0.2347), (-11.95, -0.996, 0.3502), (-12.11, -0.8459, 0.4224), (-11.99, -0.9908, 0.3902), (-12.03, -0.9757, 0.4211), (-12.06, -0.9518, 0.4406), (-12.09, -0.9208, 0.4475), (-12.11, -0.8846, 0.4413), (-11.95, 0.9963, 0.2342), (-12.12, 0.8291, 0.2346), (-11.99, 0.9906, 0.2344), (-12.03, 0.9739, 0.2346), (-12.07, 0.9474, 0.2347), (-12.09, 0.9127, 0.2347), (-12.11, 0.8724, 0.2347), (-11.95, 0.996, 0.3502), (-12.11, 0.8459, 0.4224), (-11.99, 0.9908, 0.3902), (-12.03, 0.9757, 0.4211), (-12.06, 0.9518, 0.4406), (-12.09, 0.9208, 0.4475), (-12.11, 0.8846, 0.4413)], [], [(65, 4, 7), (3, 4, 72, 57), (2, 3, 57, 51), (44, 78, 85, 50, 1), (0, 58, 71, 64, 36), (1, 50, 58, 0), (2, 51, 86, 5), (79, 5, 86), (5, 79, 6), (37, 65, 7, 6, 79, 43), (4, 65, 72), (5, 6, 22, 24, 25, 26, 27, 28, 23, 15, 17, 18, 19, 20, 21, 16), (7, 4, 8, 10, 11, 12, 13, 14, 9, 29, 31, 32, 33, 34, 35, 30), (9, 15, 23, 29), (6, 7, 30, 22), (8, 16, 21, 10), (10, 21, 20, 11), (11, 20, 19, 12), (12, 19, 18, 13), (13, 18, 17, 14), (14, 17, 15, 9), (22, 30, 35, 24), (24, 35, 34, 25), (25, 34, 33, 26), (26, 33, 32, 27), (27, 32, 31, 28), (28, 31, 29, 23), (4, 5, 16, 8), (2, 5, 4, 3), (51, 57, 59, 56), (56, 59, 60, 55), (55, 60, 61, 54), (54, 61, 62, 53), (53, 62, 63, 52), (52, 63, 58, 50), (64, 71, 73, 66), (66, 73, 74, 67), (67, 74, 75, 68), (68, 75, 76, 69), (69, 76, 77, 70), (70, 77, 72, 65), (85, 78, 80, 87), (87, 80, 81, 88), (88, 81, 82, 89), (89, 82, 83, 90), (90, 83, 84, 91), (91, 84, 79, 86), (57, 72, 77, 59), (59, 77, 76, 60), (60, 76, 75, 61), (61, 75, 74, 62), (62, 74, 73, 63), (63, 73, 71, 58), (65, 37, 42, 70), (70, 42, 41, 69), (69, 41, 40, 68), (68, 40, 39, 67), (67, 39, 38, 66), (66, 38, 36, 64), (78, 44, 49, 80), (80, 49, 48, 81), (81, 48, 47, 82), (82, 47, 46, 83), (83, 46, 45, 84), (84, 45, 43, 79), (86, 51, 56, 91), (91, 56, 55, 90), (90, 55, 54, 89), (89, 54, 53, 88), (88, 53, 52, 87), (87, 52, 50, 85), (43, 45, 46, 47, 48, 49, 44, 1, 0, 36, 38, 39, 40, 41, 42, 37)])
me_cube_003.polygons.foreach_set('use_smooth', [True] * 72)
me_cube_003.polygons.foreach_set('material_index', [0, 0, 0, 0, 0, 0, 0, 0, 0, 0, 0, 0, 0, 1, 1, 1, 1, 1, 1, 1, 1, 1, 1, 1, 1, 1, 1, 1, 1, 0, 0, 0, 0, 0, 0, 0, 0, 0, 0, 0, 0, 0, 0, 0, 0, 0, 0, 0, 0, 0, 0, 0, 0, 0, 0, 0, 0, 0, 0, 0, 0, 0, 0, 0, 0, 0, 0, 0, 0, 0, 0, 0])
_uv = me_cube_003.uv_layers.new(name='UVMap')
_uv.uv.foreach_set('vector', [0.5564, 0.02122, 0.6245, 0.02649, 0.5566, 0.02564, 0.6272, 0.7235, 0.8728, 0.7235, 0.8726, 0.7309, 0.6265, 0.7313, 0.6272, 0.5265, 0.6272, 0.7235, 0.6265, 0.7313, 0.6265, 0.5187, 0.375, 0.2517, 0.5564, 0.2527, 0.5843, 0.2534, 0.5848, 0.5, 0.375, 0.5, 0.375, 0.75, 0.5848, 0.75, 0.5843, 0.9964, 0.5564, 0.9971, 0.375, 0.9983, 0.375, 0.5, 0.5848, 0.5, 0.5848, 0.75, 0.375, 0.75, 0.6272, 0.5265, 0.6265, 0.5187, 0.8726, 0.5191, 0.8728, 0.5265, 0.5566, 0.2289, 0.5928, 0.2237, 0.6018, 0.2311, 0.6245, 0.2237, 0.5564, 0.2289, 0.5566, 0.2245, 0.375, 0.02093, 0.5565, 0.02122, 0.5566, 0.02564, 0.5566, 0.2245, 0.5565, 0.2289, 0.375, 0.2291, 0.5928, 0.02649, 0.5566, 0.02122, 0.6018, 0.01912, 0.6245, 0.2237, 0.5566, 0.2245, 0.5566, 0.2245, 0.5569, 0.2244, 0.5579, 0.2244, 0.5595, 0.2244, 0.5714, 0.2243, 0.5786, 0.2242, 0.5863, 0.2241, 0.5948, 0.224, 0.6025, 0.224, 0.6097, 0.2239, 0.6158, 0.2238, 0.6206, 0.2238, 0.6235, 0.2237, 0.6245, 0.2237, 0.5566, 0.02564, 0.6245, 0.02649, 0.6245, 0.02649, 0.6235, 0.02648, 0.6206, 0.02644, 0.6158, 0.02638, 0.6097, 0.02631, 0.6025, 0.02622, 0.5948, 0.02612, 0.5863, 0.02601, 0.5786, 0.02592, 0.5714, 0.02583, 0.5595, 0.02575, 0.5579, 0.02569, 0.5569, 0.02565, 0.5566, 0.02564, 0.5948, 0.02612, 0.5948, 0.224, 0.5863, 0.2241, 0.5863, 0.02601, 0.5566, 0.2245, 0.5566, 0.02564, 0.5566, 0.02564, 0.5566, 0.2245, 0.8728, 0.7235, 0.8728, 0.5265, 0.8728, 0.5265, 0.8728, 0.7235, 0.8728, 0.7235, 0.8728, 0.5265, 0.8728, 0.5264, 0.8728, 0.7236, 0.8728, 0.7236, 0.8728, 0.5264, 0.8728, 0.5265, 0.8728, 0.7235, 0.6245, 0.02649, 0.6245, 0.2237, 0.6097, 0.2239, 0.6097, 0.02631, 0.6097, 0.02631, 0.6097, 0.2239, 0.6025, 0.224, 0.6025, 0.02622, 0.6025, 0.02622, 0.6025, 0.224, 0.5948, 0.224, 0.5948, 0.02612, 0.5566, 0.2245, 0.5566, 0.02564, 0.5569, 0.02565, 0.5569, 0.2244, 0.5569, 0.2244, 0.5569, 0.02565, 0.5579, 0.02569, 0.5579, 0.2244, 0.5579, 0.2244, 0.5579, 0.02569, 0.5595, 0.02575, 0.5595, 0.2244, 0.5595, 0.2244, 0.5595, 0.02575, 0.5714, 0.02583, 0.5714, 0.2243, 0.5714, 0.2243, 0.5714, 0.02583, 0.5786, 0.02592, 0.5786, 0.2242, 0.5786, 0.2242, 0.5786, 0.02592, 0.5863, 0.02601, 0.5863, 0.2241, 0.8728, 0.7235, 0.8728, 0.5265, 0.8728, 0.5265, 0.8728, 0.7235, 0.6272, 0.5265, 0.8728, 0.5265, 0.8728, 0.7235, 0.6272, 0.7235, 0.6265, 0.5187, 0.6265, 0.7313, 0.6262, 0.7362, 0.6262, 0.5138, 0.6262, 0.5138, 0.6262, 0.7362, 0.6259, 0.7407, 0.6259, 0.5093, 0.6259, 0.5093, 0.6259, 0.7407, 0.625, 0.7445, 0.625, 0.5055, 0.625, 0.5055, 0.625, 0.7445, 0.6018, 0.7475, 0.6018, 0.5025, 0.6018, 0.5025, 0.6018, 0.7475, 0.5944, 0.7494, 0.5944, 0.5006, 0.5944, 0.5006, 0.5944, 0.7494, 0.5848, 0.75, 0.5848, 0.5, 0.5564, 0.9971, 0.5843, 0.9964, 0.5939, 0.9967, 0.5564, 0.9978, 0.5564, 0.9978, 0.5939, 0.9967, 0.6014, 0.9969, 0.5565, 0.9984, 0.5565, 0.9984, 0.6014, 0.9969, 0.6062, 0.9978, 0.5567, 1.0, 0.5567, 0.0002797, 0.6062, 0.000356, 0.6078, 0.009772, 0.5566, 0.01078, 0.5566, 0.01078, 0.6078, 0.009772, 0.6063, 0.01428, 0.5566, 0.01581, 0.5566, 0.01581, 0.6063, 0.01428, 0.6018, 0.01912, 0.5566, 0.02122, 0.5843, 0.2534, 0.5564, 0.2527, 0.5564, 0.2521, 0.5939, 0.2531, 0.5939, 0.2531, 0.5564, 0.2521, 0.5565, 0.2514, 0.6014, 0.2529, 0.6014, 0.2529, 0.5565, 0.2514, 0.5567, 0.2499, 0.6062, 0.2509, 0.6062, 0.2509, 0.5567, 0.2499, 0.5566, 0.2394, 0.6078, 0.2404, 0.6078, 0.2404, 0.5566, 0.2394, 0.5566, 0.2343, 0.6063, 0.2359, 0.6063, 0.2359, 0.5566, 0.2343, 0.5566, 0.2289, 0.6018, 0.2311, 0.6265, 0.7313, 0.8726, 0.7309, 0.8724, 0.7354, 0.6261, 0.7359, 0.6261, 0.7359, 0.8724, 0.7354, 0.8721, 0.739, 0.6258, 0.7394, 0.6258, 0.7394, 0.8721, 0.739, 0.8716, 0.7496, 0.6254, 0.75, 0.625, 0.7504, 0.6245, 0.9966, 0.6014, 0.9969, 0.6018, 0.7502, 0.6018, 0.7502, 0.6014, 0.9969, 0.5939, 0.9967, 0.5944, 0.7501, 0.5944, 0.7501, 0.5939, 0.9967, 0.5843, 0.9964, 0.5848, 0.75, 0.5565, 0.02122, 0.375, 0.02093, 0.375, 0.01551, 0.5565, 0.0158, 0.5565, 0.0158, 0.375, 0.01551, 0.375, 0.01047, 0.5565, 0.01075, 0.5565, 0.01075, 0.375, 0.01047, 0.3751, 1.075e-07, 0.5566, 0.0002795, 0.5566, 1.0, 0.3751, 1.0, 0.375, 0.9991, 0.5565, 0.9984, 0.5565, 0.9984, 0.375, 0.9991, 0.375, 0.9987, 0.5564, 0.9978, 0.5564, 0.9978, 0.375, 0.9987, 0.375, 0.9983, 0.5564, 0.9971, 0.5564, 0.2527, 0.375, 0.2517, 0.375, 0.2513, 0.5564, 0.2521, 0.5564, 0.2521, 0.375, 0.2513, 0.375, 0.2509, 0.5565, 0.2514, 0.5565, 0.2514, 0.375, 0.2509, 0.3751, 0.25, 0.5566, 0.2499, 0.5566, 0.2499, 0.3751, 0.25, 0.375, 0.2395, 0.5565, 0.2394, 0.5565, 0.2394, 0.375, 0.2395, 0.375, 0.2345, 0.5565, 0.2343, 0.5565, 0.2343, 0.375, 0.2345, 0.375, 0.2291, 0.5565, 0.2289, 0.8726, 0.5191, 0.6265, 0.5187, 0.6261, 0.5141, 0.8724, 0.5146, 0.8724, 0.5146, 0.6261, 0.5141, 0.6258, 0.5106, 0.8721, 0.511, 0.8721, 0.511, 0.6258, 0.5106, 0.6254, 0.5, 0.8716, 0.5004, 0.6245, 0.2532, 0.625, 0.4996, 0.6018, 0.4998, 0.6014, 0.2529, 0.6014, 0.2529, 0.6018, 0.4998, 0.5944, 0.4999, 0.5939, 0.2531, 0.5939, 0.2531, 0.5944, 0.4999, 0.5848, 0.5, 0.5843, 0.2534, 0.125, 0.5209, 0.1251, 0.5155, 0.1252, 0.5105, 0.1255, 0.5061, 0.1259, 0.5028, 0.1263, 0.5007, 0.1267, 0.5, 0.375, 0.5, 0.375, 0.75, 0.1267, 0.75, 0.1263, 0.7493, 0.1259, 0.7472, 0.1255, 0.7439, 0.1252, 0.7395, 0.1251, 0.7345, 0.125, 0.7291])
me_cube_003.materials.append(mat_conveyor)
me_cube_003.materials.append(mat_conveyor_belt)
me_cube_003.update()
me_cylinder = bpy.data.meshes.new('Cylinder')
me_cylinder.from_pydata([(0.0, 0.05142, -0.01278), (0.0, 0.06, 0.01278), (0.01968, 0.0475, -0.01278), (0.02296, 0.05543, 0.01278), (0.03636, 0.03636, -0.01278), (0.04243, 0.04243, 0.01278), (0.0475, 0.01968, -0.01278), (0.05543, 0.02296, 0.01278), (0.05142, 0.0, -0.01278), (0.06, 0.0, 0.01278), (0.0475, -0.01968, -0.01278), (0.05543, -0.02296, 0.01278), (0.03636, -0.03636, -0.01278), (0.04243, -0.04243, 0.01278), (0.01968, -0.0475, -0.01278), (0.02296, -0.05543, 0.01278), (0.0, -0.05142, -0.01278), (0.0, -0.06, 0.01278), (-0.01968, -0.0475, -0.01278), (-0.02296, -0.05543, 0.01278), (-0.03636, -0.03636, -0.01278), (-0.04243, -0.04243, 0.01278), (-0.0475, -0.01968, -0.01278), (-0.05543, -0.02296, 0.01278), (-0.05142, 0.0, -0.01278), (-0.06, 0.0, 0.01278), (-0.0475, 0.01968, -0.01278), (-0.05543, 0.02296, 0.01278), (-0.03636, 0.03636, -0.01278), (-0.04243, 0.04243, 0.01278), (-0.01968, 0.0475, -0.01278), (-0.02296, 0.05543, 0.01278), (0.0, 0.06, -0.01278), (0.02296, 0.05543, -0.01278), (0.04243, 0.04243, -0.01278), (0.05543, 0.02296, -0.01278), (0.06, 0.0, -0.01278), (0.05543, -0.02296, -0.01278), (0.04243, -0.04243, -0.01278), (0.02296, -0.05543, -0.01278), (0.0, -0.06, -0.01278), (-0.02296, -0.05543, -0.01278), (-0.04243, -0.04243, -0.01278), (-0.05543, -0.02296, -0.01278), (-0.06, 0.0, -0.01278), (-0.05543, 0.02296, -0.01278), (-0.04243, 0.04243, -0.01278), (-0.02296, 0.05543, -0.01278), (-4.657e-10, 0.006332, -0.1294), (1.098e-10, 0.03834, -0.1022), (-5.821e-11, 0.02731, -0.1214), (0.01467, 0.03542, -0.1022), (0.002423, 0.00585, -0.1294), (0.01045, 0.02523, -0.1214), (0.02711, 0.02711, -0.1022), (0.004477, 0.004477, -0.1294), (0.01931, 0.01931, -0.1214), (0.03542, 0.01467, -0.1022), (0.00585, 0.002423, -0.1294), (0.02523, 0.01045, -0.1214), (0.03834, 0.0, -0.1022), (0.006332, 4.657e-10, -0.1294), (0.02731, 1.164e-10, -0.1214), (0.03542, -0.01467, -0.1022), (0.00585, -0.002423, -0.1294), (0.02523, -0.01045, -0.1214), (0.02711, -0.02711, -0.1022), (0.004477, -0.004477, -0.1294), (0.01931, -0.01931, -0.1214), (0.01467, -0.03542, -0.1022), (0.002423, -0.00585, -0.1294), (0.01045, -0.02523, -0.1214), (1.098e-10, -0.03834, -0.1022), (4.657e-10, -0.006332, -0.1294), (2.328e-10, -0.02731, -0.1214), (-0.01467, -0.03542, -0.1022), (-0.002423, -0.00585, -0.1294), (-0.01045, -0.02523, -0.1214), (-0.02711, -0.02711, -0.1022), (-0.004477, -0.004477, -0.1294), (-0.01931, -0.01931, -0.1214), (-0.03542, -0.01467, -0.1022), (-0.00585, -0.002423, -0.1294), (-0.02523, -0.01045, -0.1214), (-0.03834, 0.0, -0.1022), (-0.006332, -4.657e-10, -0.1294), (-0.02731, -1.164e-10, -0.1214), (-0.03542, 0.01467, -0.1022), (-0.00585, 0.002423, -0.1294), (-0.02523, 0.01045, -0.1214), (-0.02711, 0.02711, -0.1022), (-0.004477, 0.004477, -0.1294), (-0.01931, 0.01931, -0.1214), (-0.01467, 0.03542, -0.1022), (-0.002423, 0.00585, -0.1294), (-0.01045, 0.02523, -0.1214)], [], [(32, 1, 3, 33), (33, 3, 5, 34), (34, 5, 7, 35), (35, 7, 9, 36), (36, 9, 11, 37), (37, 11, 13, 38), (38, 13, 15, 39), (39, 15, 17, 40), (40, 17, 19, 41), (41, 19, 21, 42), (42, 21, 23, 43), (43, 23, 25, 44), (44, 25, 27, 45), (45, 27, 29, 46), (3, 1, 31, 29, 27, 25, 23, 21, 19, 17, 15, 13, 11, 9, 7, 5), (46, 29, 31, 47), (47, 31, 1, 32), (2, 4, 54, 51), (2, 0, 32, 33), (4, 2, 33, 34), (6, 4, 34, 35), (8, 6, 35, 36), (10, 8, 36, 37), (12, 10, 37, 38), (14, 12, 38, 39), (16, 14, 39, 40), (18, 16, 40, 41), (20, 18, 41, 42), (22, 20, 42, 43), (24, 22, 43, 44), (26, 24, 44, 45), (28, 26, 45, 46), (30, 28, 46, 47), (0, 30, 47, 32), (30, 0, 49, 93), (0, 2, 51, 49), (18, 20, 78, 75), (4, 6, 57, 54), (20, 22, 81, 78), (6, 8, 60, 57), (22, 24, 84, 81), (8, 10, 63, 60), (24, 26, 87, 84), (10, 12, 66, 63), (26, 28, 90, 87), (12, 14, 69, 66), (28, 30, 93, 90), (14, 16, 72, 69), (16, 18, 75, 72), (49, 51, 53, 50), (50, 53, 52, 48), (51, 54, 56, 53), (53, 56, 55, 52), (54, 57, 59, 56), (56, 59, 58, 55), (57, 60, 62, 59), (59, 62, 61, 58), (60, 63, 65, 62), (62, 65, 64, 61), (63, 66, 68, 65), (65, 68, 67, 64), (66, 69, 71, 68), (68, 71, 70, 67), (69, 72, 74, 71), (71, 74, 73, 70), (72, 75, 77, 74), (74, 77, 76, 73), (75, 78, 80, 77), (77, 80, 79, 76), (78, 81, 83, 80), (80, 83, 82, 79), (81, 84, 86, 83), (83, 86, 85, 82), (84, 87, 89, 86), (86, 89, 88, 85), (87, 90, 92, 89), (89, 92, 91, 88), (90, 93, 95, 92), (92, 95, 94, 91), (93, 49, 50, 95), (95, 50, 48, 94), (48, 52, 55, 58, 61, 64, 67, 70, 73, 76, 79, 82, 85, 88, 91, 94)])
me_cylinder.polygons.foreach_set('use_smooth', [1, 1, 1, 1, 1, 1, 1, 1, 1, 1, 1, 1, 1, 1, 0, 1, 1, 0, 1, 1, 1, 1, 1, 1, 1, 1, 1, 1, 1, 1, 1, 1, 1, 1, 0, 0, 0, 0, 0, 0, 0, 0, 0, 0, 0, 0, 0, 0, 0, 0, 0, 0, 0, 0, 0, 0, 0, 0, 0, 0, 0, 0, 0, 0, 0, 0, 0, 0, 0, 0, 0, 0, 0, 0, 0, 0, 0, 0, 0, 0, 0, 0])
me_cylinder.polygons.foreach_set('material_index', [1, 1, 1, 1, 1, 1, 1, 1, 1, 1, 1, 1, 1, 1, 1, 1, 1, 0, 1, 1, 1, 1, 1, 1, 1, 1, 1, 1, 1, 1, 1, 1, 1, 1, 0, 0, 0, 0, 0, 0, 0, 0, 0, 0, 0, 0, 0, 0, 0, 0, 0, 0, 0, 0, 0, 0, 0, 0, 0, 0, 0, 0, 0, 0, 0, 0, 0, 0, 0, 0, 0, 0, 0, 0, 0, 0, 0, 0, 0, 0, 0, 0])
_uv = me_cylinder.uv_layers.new(name='UVMap')
_uv.uv.foreach_set('vector', [1.0, 0.5, 1.0, 1.0, 0.9375, 1.0, 0.9375, 0.5, 0.9375, 0.5, 0.9375, 1.0, 0.875, 1.0, 0.875, 0.5, 0.875, 0.5, 0.875, 1.0, 0.8125, 1.0, 0.8125, 0.5, 0.8125, 0.5, 0.8125, 1.0, 0.75, 1.0, 0.75, 0.5, 0.75, 0.5, 0.75, 1.0, 0.6875, 1.0, 0.6875, 0.5, 0.6875, 0.5, 0.6875, 1.0, 0.625, 1.0, 0.625, 0.5, 0.625, 0.5, 0.625, 1.0, 0.5625, 1.0, 0.5625, 0.5, 0.5625, 0.5, 0.5625, 1.0, 0.5, 1.0, 0.5, 0.5, 0.5, 0.5, 0.5, 1.0, 0.4375, 1.0, 0.4375, 0.5, 0.4375, 0.5, 0.4375, 1.0, 0.375, 1.0, 0.375, 0.5, 0.375, 0.5, 0.375, 1.0, 0.3125, 1.0, 0.3125, 0.5, 0.3125, 0.5, 0.3125, 1.0, 0.25, 1.0, 0.25, 0.5, 0.25, 0.5, 0.25, 1.0, 0.1875, 1.0, 0.1875, 0.5, 0.1875, 0.5, 0.1875, 1.0, 0.125, 1.0, 0.125, 0.5, 0.3418, 0.4717, 0.25, 0.49, 0.1582, 0.4717, 0.08029, 0.4197, 0.02827, 0.3418, 0.01, 0.25, 0.02827, 0.1582, 0.08029, 0.08029, 0.1582, 0.02827, 0.25, 0.01, 0.3418, 0.02827, 0.4197, 0.08029, 0.4717, 0.1582, 0.49, 0.25, 0.4717, 0.3418, 0.4197, 0.4197, 0.125, 0.5, 0.125, 1.0, 0.0625, 1.0, 0.0625, 0.5, 0.0625, 0.5, 0.0625, 1.0, 0.0, 1.0, 0.0, 0.5, 0.8287, 0.44, 0.8954, 0.3954, 0.8954, 0.3954, 0.8287, 0.44, 0.8287, 0.44, 0.75, 0.4557, 0.75, 0.49, 0.8418, 0.4717, 0.8954, 0.3954, 0.8287, 0.44, 0.8418, 0.4717, 0.9197, 0.4197, 0.94, 0.3287, 0.8954, 0.3954, 0.9197, 0.4197, 0.9717, 0.3418, 0.9557, 0.25, 0.94, 0.3287, 0.9717, 0.3418, 0.99, 0.25, 0.94, 0.1713, 0.9557, 0.25, 0.99, 0.25, 0.9717, 0.1582, 0.8954, 0.1046, 0.94, 0.1713, 0.9717, 0.1582, 0.9197, 0.08029, 0.8287, 0.05999, 0.8954, 0.1046, 0.9197, 0.08029, 0.8418, 0.02827, 0.75, 0.04433, 0.8287, 0.05999, 0.8418, 0.02827, 0.75, 0.01, 0.6713, 0.05999, 0.75, 0.04433, 0.75, 0.01, 0.6582, 0.02827, 0.6046, 0.1046, 0.6713, 0.05999, 0.6582, 0.02827, 0.5803, 0.08029, 0.56, 0.1713, 0.6046, 0.1046, 0.5803, 0.08029, 0.5283, 0.1582, 0.5443, 0.25, 0.56, 0.1713, 0.5283, 0.1582, 0.51, 0.25, 0.56, 0.3287, 0.5443, 0.25, 0.51, 0.25, 0.5283, 0.3418, 0.6046, 0.3954, 0.56, 0.3287, 0.5283, 0.3418, 0.5803, 0.4197, 0.6713, 0.44, 0.6046, 0.3954, 0.5803, 0.4197, 0.6582, 0.4717, 0.75, 0.4557, 0.6713, 0.44, 0.6582, 0.4717, 0.75, 0.49, 0.6713, 0.44, 0.75, 0.4557, 0.75, 0.4557, 0.6713, 0.44, 0.75, 0.4557, 0.8287, 0.44, 0.8287, 0.44, 0.75, 0.4557, 0.6713, 0.05999, 0.6046, 0.1046, 0.6046, 0.1046, 0.6713, 0.05999, 0.8954, 0.3954, 0.94, 0.3287, 0.94, 0.3287, 0.8954, 0.3954, 0.6046, 0.1046, 0.56, 0.1713, 0.56, 0.1713, 0.6046, 0.1046, 0.94, 0.3287, 0.9557, 0.25, 0.9557, 0.25, 0.94, 0.3287, 0.56, 0.1713, 0.5443, 0.25, 0.5443, 0.25, 0.56, 0.1713, 0.9557, 0.25, 0.94, 0.1713, 0.94, 0.1713, 0.9557, 0.25, 0.5443, 0.25, 0.56, 0.3287, 0.56, 0.3287, 0.5443, 0.25, 0.94, 0.1713, 0.8954, 0.1046, 0.8954, 0.1046, 0.94, 0.1713, 0.56, 0.3287, 0.6046, 0.3954, 0.6046, 0.3954, 0.56, 0.3287, 0.8954, 0.1046, 0.8287, 0.05999, 0.8287, 0.05999, 0.8954, 0.1046, 0.6046, 0.3954, 0.6713, 0.44, 0.6713, 0.44, 0.6046, 0.3954, 0.8287, 0.05999, 0.75, 0.04433, 0.75, 0.04433, 0.8287, 0.05999, 0.75, 0.04433, 0.6713, 0.05999, 0.6713, 0.05999, 0.75, 0.04433, 0.75, 0.4557, 0.8287, 0.44, 0.8281, 0.4385, 0.75, 0.4541, 0.75, 0.4541, 0.8281, 0.4385, 0.7645, 0.285, 0.75, 0.2879, 0.8287, 0.44, 0.8954, 0.3954, 0.8943, 0.3943, 0.8281, 0.4385, 0.8281, 0.4385, 0.8943, 0.3943, 0.7768, 0.2768, 0.7645, 0.285, 0.8954, 0.3954, 0.94, 0.3287, 0.9385, 0.3281, 0.8943, 0.3943, 0.8943, 0.3943, 0.9385, 0.3281, 0.785, 0.2645, 0.7768, 0.2768, 0.94, 0.3287, 0.9557, 0.25, 0.9541, 0.25, 0.9385, 0.3281, 0.9385, 0.3281, 0.9541, 0.25, 0.7879, 0.25, 0.785, 0.2645, 0.9557, 0.25, 0.94, 0.1713, 0.9385, 0.1719, 0.9541, 0.25, 0.9541, 0.25, 0.9385, 0.1719, 0.785, 0.2355, 0.7879, 0.25, 0.94, 0.1713, 0.8954, 0.1046, 0.8943, 0.1057, 0.9385, 0.1719, 0.9385, 0.1719, 0.8943, 0.1057, 0.7768, 0.2232, 0.785, 0.2355, 0.8954, 0.1046, 0.8287, 0.05999, 0.8281, 0.06147, 0.8943, 0.1057, 0.8943, 0.1057, 0.8281, 0.06147, 0.7645, 0.215, 0.7768, 0.2232, 0.8287, 0.05999, 0.75, 0.04433, 0.75, 0.04593, 0.8281, 0.06147, 0.8281, 0.06147, 0.75, 0.04593, 0.75, 0.2121, 0.7645, 0.215, 0.75, 0.04433, 0.6713, 0.05999, 0.6719, 0.06147, 0.75, 0.04593, 0.75, 0.04593, 0.6719, 0.06147, 0.7355, 0.215, 0.75, 0.2121, 0.6713, 0.05999, 0.6046, 0.1046, 0.6057, 0.1057, 0.6719, 0.06147, 0.6719, 0.06147, 0.6057, 0.1057, 0.7232, 0.2232, 0.7355, 0.215, 0.6046, 0.1046, 0.56, 0.1713, 0.5615, 0.1719, 0.6057, 0.1057, 0.6057, 0.1057, 0.5615, 0.1719, 0.715, 0.2355, 0.7232, 0.2232, 0.56, 0.1713, 0.5443, 0.25, 0.5459, 0.25, 0.5615, 0.1719, 0.5615, 0.1719, 0.5459, 0.25, 0.7121, 0.25, 0.715, 0.2355, 0.5443, 0.25, 0.56, 0.3287, 0.5615, 0.3281, 0.5459, 0.25, 0.5459, 0.25, 0.5615, 0.3281, 0.715, 0.2645, 0.7121, 0.25, 0.56, 0.3287, 0.6046, 0.3954, 0.6057, 0.3943, 0.5615, 0.3281, 0.5615, 0.3281, 0.6057, 0.3943, 0.7232, 0.2768, 0.715, 0.2645, 0.6046, 0.3954, 0.6713, 0.44, 0.6719, 0.4385, 0.6057, 0.3943, 0.6057, 0.3943, 0.6719, 0.4385, 0.7355, 0.285, 0.7232, 0.2768, 0.6713, 0.44, 0.75, 0.4557, 0.75, 0.4541, 0.6719, 0.4385, 0.6719, 0.4385, 0.75, 0.4541, 0.75, 0.2879, 0.7355, 0.285, 0.75, 0.2879, 0.7645, 0.285, 0.7768, 0.2768, 0.785, 0.2645, 0.7879, 0.25, 0.785, 0.2355, 0.7768, 0.2232, 0.7645, 0.215, 0.75, 0.2121, 0.7355, 0.215, 0.7232, 0.2232, 0.715, 0.2355, 0.7121, 0.25, 0.715, 0.2645, 0.7232, 0.2768, 0.7355, 0.285])
me_cylinder.materials.append(mat_red_lamp)
me_cylinder.materials.append(mat_lamp_metal)
me_cylinder.update()
me_cube_007 = bpy.data.meshes.new('Cube.007')
me_cube_007.from_pydata([(-0.03036, -3.0, 0.0), (-0.03036, 3.0, 0.0), (0.03036, -3.0, 0.0), (0.03036, 3.0, 0.0), (-0.03036, -3.0, 0.06996), (-0.03036, 3.0, 0.06996), (0.03036, 3.0, 0.06996), (0.03036, -3.0, 0.06996), (-0.03036, -3.0, 0.983), (-0.03036, 3.0, 0.983), (0.03036, 3.0, 0.983), (0.03036, -3.0, 0.983), (-0.03036, -3.0, 1.035), (-0.03036, 3.0, 1.035), (0.03036, 3.0, 1.035), (0.03036, -3.0, 1.035), (-0.03036, -3.0, 1.987), (-0.03036, 3.0, 1.987), (0.03036, 3.0, 1.987), (0.03036, -3.0, 1.987), (-0.03036, -3.0, 2.039), (-0.03036, 3.0, 2.039), (0.03036, 3.0, 2.039), (0.03036, -3.0, 2.039), (-0.9405, 2.867, 0.07001), (-0.9405, 2.921, 0.07001), (-0.8855, 2.867, 0.07001), (-0.8855, 2.867, 2.554), (-0.8855, 2.921, 0.07001), (-0.8855, 2.921, 2.554), (-0.9405, 2.867, 2.505), (-0.9405, 2.921, 2.505), (0.01971, 2.921, 2.554), (0.01971, 2.867, 2.554), (0.01971, 2.921, 2.505), (0.01971, 2.867, 2.505), (-0.8538, -0.02598, 2.503), (-0.8538, -2.923, 2.503), (-0.8641, -2.923, 2.499), (-0.8729, -2.923, 2.492), (-0.8797, -2.923, 2.483), (-0.884, -2.923, 2.473), (-0.9281, -2.923, 2.505), (-0.8855, -2.923, 2.547), (-0.8428, -2.923, 2.505), (-0.8855, -2.923, 2.462), (-0.884, -2.869, 2.473), (-0.8797, -2.869, 2.483), (-0.9405, -0.02598, 0.07001), (-0.9405, 0.02795, 0.07001), (-0.8855, -0.02598, 0.07001), (-0.8855, -0.02598, 2.554), (-0.8855, 0.02795, 0.07001), (-0.8855, 0.02795, 2.554), (-0.9405, -0.02598, 2.505), (-0.9405, 0.02795, 2.505), (0.01971, 0.02795, 2.554), (0.01971, -0.02598, 2.554), (-0.8979, 2.867, 2.554), (-0.9405, 2.867, 2.512), (-0.9089, 2.867, 2.553), (-0.9192, 2.867, 2.549), (-0.928, 2.867, 2.542), (-0.9348, 2.867, 2.533), (-0.9391, 2.867, 2.523), (-0.9405, 2.921, 2.512), (-0.8979, 2.921, 2.554), (-0.9391, 2.921, 2.523), (-0.9348, 2.921, 2.533), (-0.928, 2.921, 2.542), (-0.9192, 2.921, 2.549), (-0.9089, 2.921, 2.553), (-0.8428, 2.921, 2.505), (-0.8855, 2.921, 2.462), (-0.9281, 2.921, 2.505), (-0.8855, 2.921, 2.547), (-0.8538, 2.921, 2.503), (-0.8641, 2.921, 2.499), (-0.8729, 2.921, 2.492), (-0.8797, 2.921, 2.483), (-0.884, 2.921, 2.473), (-0.8855, 2.867, 2.462), (-0.8428, 2.867, 2.505), (-0.8855, 2.867, 2.547), (-0.9281, 2.867, 2.505), (-0.884, 2.867, 2.473), (-0.8797, 2.867, 2.483), (-0.8729, 2.867, 2.492), (-0.8641, 2.867, 2.499), (-0.8538, 2.867, 2.503), (-0.8729, -2.869, 2.492), (-0.8641, -2.869, 2.499), (-0.8538, -2.869, 2.503), (-0.8855, -2.869, 2.547), (-0.9281, -2.869, 2.505), (-0.8855, -2.869, 2.462), (-0.8428, -2.869, 2.505), (-0.9089, -2.869, 2.553), (-0.9192, -2.869, 2.549), (-0.928, -2.869, 2.542), (-0.9348, -2.869, 2.533), (-0.9391, -2.869, 2.523), (-0.8979, -2.869, 2.554), (-0.9405, -2.869, 2.512), (-0.9391, -2.923, 2.523), (-0.9348, -2.923, 2.533), (-0.928, -2.923, 2.542), (-0.9192, -2.923, 2.549), (-0.9089, -2.923, 2.553), (-0.9405, -2.923, 2.512), (-0.8979, -2.923, 2.554), (0.01971, -2.923, 2.505), (0.01971, -2.869, 2.505), (0.01971, -2.923, 2.554), (0.01971, -2.869, 2.554), (-0.9405, -2.869, 2.505), (-0.9405, -2.923, 2.505), (-0.8855, -2.869, 2.554), (-0.8855, -2.869, 0.07001), (-0.8855, -2.923, 2.554), (-0.8855, -2.923, 0.07001), (-0.9405, -2.869, 0.07001), (-0.9405, -2.923, 0.07001), (0.01971, 0.02795, 2.505), (0.01971, -0.02598, 2.505), (-0.8979, -0.02598, 2.554), (-0.9405, -0.02598, 2.512), (-0.9089, -0.02598, 2.553), (-0.9192, -0.02598, 2.549), (-0.928, -0.02598, 2.542), (-0.9348, -0.02598, 2.533), (-0.9391, -0.02598, 2.523), (-0.9405, 0.02795, 2.512), (-0.8979, 0.02795, 2.554), (-0.9391, 0.02795, 2.523), (-0.9348, 0.02795, 2.533), (-0.928, 0.02795, 2.542), (-0.9192, 0.02795, 2.549), (-0.9089, 0.02795, 2.553), (-0.8428, 0.02795, 2.505), (-0.8855, 0.02795, 2.462), (-0.9281, 0.02795, 2.505), (-0.8855, 0.02795, 2.547), (-0.8538, 0.02795, 2.503), (-0.8641, 0.02795, 2.499), (-0.8729, 0.02795, 2.492), (-0.8797, 0.02795, 2.483), (-0.884, 0.02795, 2.473), (-0.8855, -0.02598, 2.462), (-0.8428, -0.02598, 2.505), (-0.8855, -0.02598, 2.547), (-0.9281, -0.02598, 2.505), (-0.884, -0.02598, 2.473), (-0.8797, -0.02598, 2.483), (-0.8729, -0.02598, 2.492), (-0.8641, -0.02598, 2.499), (-1.03, 2.834, 0.0), (-0.8648, 3.0, 0.0), (-1.025, 2.877, 0.0), (-1.008, 2.917, 0.0), (-0.9819, 2.952, 0.0), (-0.9476, 2.978, 0.0), (-0.9077, 2.994, 0.0), (-0.8648, -3.0, 0.0), (-1.03, -2.834, 0.0), (-0.9077, -2.994, 0.0), (-0.9476, -2.978, 0.0), (-0.9819, -2.952, 0.0), (-1.008, -2.917, 0.0), (-1.025, -2.877, 0.0), (-0.8648, 3.0, 0.06996), (-1.03, 2.834, 0.06996), (-0.9077, 2.994, 0.06996), (-0.9476, 2.978, 0.06996), (-0.9819, 2.952, 0.06996), (-1.008, 2.917, 0.06996), (-1.025, 2.877, 0.06996), (-1.03, -2.834, 0.06996), (-0.8648, -3.0, 0.06996), (-1.025, -2.877, 0.06996), (-1.008, -2.917, 0.06996), (-0.9819, -2.952, 0.06996), (-0.9476, -2.978, 0.06996), (-0.9077, -2.994, 0.06996), (-0.8648, 3.0, 1.035), (-1.03, 2.834, 1.035), (-0.9077, 2.994, 1.035), (-0.9476, 2.978, 1.035), (-0.9819, 2.952, 1.035), (-1.008, 2.917, 1.035), (-1.025, 2.877, 1.035), (-1.03, 2.834, 0.983), (-0.8648, 3.0, 0.983), (-1.025, 2.877, 0.983), (-1.008, 2.917, 0.983), (-0.9819, 2.952, 0.983), (-0.9476, 2.978, 0.983), (-0.9077, 2.994, 0.983), (-0.8648, -3.0, 0.983), (-1.03, -2.834, 0.983), (-0.9077, -2.994, 0.983), (-0.9476, -2.978, 0.983), (-0.9819, -2.952, 0.983), (-1.008, -2.917, 0.983), (-1.025, -2.877, 0.983), (-1.03, -2.834, 1.035), (-0.8648, -3.0, 1.035), (-1.025, -2.877, 1.035), (-1.008, -2.917, 1.035), (-0.9819, -2.952, 1.035), (-0.9476, -2.978, 1.035), (-0.9077, -2.994, 1.035), (-0.8648, 3.0, 2.039), (-1.03, 2.834, 2.039), (-0.9077, 2.994, 2.039), (-0.9476, 2.978, 2.039), (-0.9819, 2.952, 2.039), (-1.008, 2.917, 2.039), (-1.025, 2.877, 2.039), (-1.03, 2.834, 1.987), (-0.8648, 3.0, 1.987), (-1.025, 2.877, 1.987), (-1.008, 2.917, 1.987), (-0.9819, 2.952, 1.987), (-0.9476, 2.978, 1.987), (-0.9077, 2.994, 1.987), (-0.8648, -3.0, 1.987), (-1.03, -2.834, 1.987), (-0.9077, -2.994, 1.987), (-0.9476, -2.978, 1.987), (-0.9819, -2.952, 1.987), (-1.008, -2.917, 1.987), (-1.025, -2.877, 1.987), (-1.03, -2.834, 2.039), (-0.8648, -3.0, 2.039), (-1.025, -2.877, 2.039), (-1.008, -2.917, 2.039), (-0.9819, -2.952, 2.039), (-0.9476, -2.978, 2.039), (-0.9077, -2.994, 2.039), (-0.03036, -3.0, 2.47), (-0.03036, -2.87, 2.6), (-0.03036, -2.996, 2.503), (-0.03036, -2.983, 2.535), (-0.03036, -2.962, 2.562), (-0.03036, -2.935, 2.583), (-0.03036, -2.903, 2.596), (-0.03036, 2.87, 2.6), (-0.03036, 3.0, 2.47), (-0.03036, 2.903, 2.596), (-0.03036, 2.935, 2.583), (-0.03036, 2.962, 2.562), (-0.03036, 2.983, 2.535), (-0.03036, 2.996, 2.503), (0.03036, -2.87, 2.6), (0.03036, -3.0, 2.47), (0.03036, -2.903, 2.596), (0.03036, -2.935, 2.583), (0.03036, -2.962, 2.562), (0.03036, -2.983, 2.535), (0.03036, -2.996, 2.503), (0.03036, 3.0, 2.47), (0.03036, 2.87, 2.6), (0.03036, 2.996, 2.503), (0.03036, 2.983, 2.535), (0.03036, 2.962, 2.562), (0.03036, 2.935, 2.583), (0.03036, 2.903, 2.596)], [], [(262, 247, 241, 254), (22, 261, 263, 264, 265, 266, 267, 262, 254, 256, 257, 258, 259, 260, 255, 23), (20, 240, 242, 243, 244, 245, 246, 241, 247, 249, 250, 251, 252, 253, 248, 21), (1, 3, 2, 0), (21, 248, 261, 22), (2, 7, 4, 0), (3, 6, 7, 2), (1, 5, 6, 3), (0, 4, 178, 163), (5, 1, 157, 170), (1, 0, 163, 165, 166, 167, 168, 169, 164, 156, 158, 159, 160, 161, 162, 157), (4, 5, 170, 172, 173, 174, 175, 176, 171, 177, 179, 180, 181, 182, 183, 178), (13, 9, 192, 184), (7, 11, 8, 4), (6, 10, 11, 7), (5, 9, 10, 6), (4, 8, 9, 5), (11, 15, 12, 8), (10, 14, 15, 11), (9, 13, 14, 10), (8, 12, 206, 198), (12, 13, 184, 186, 187, 188, 189, 190, 185, 205, 207, 208, 209, 210, 211, 206), (199, 205, 185, 191), (227, 233, 213, 219), (9, 8, 198, 200, 201, 202, 203, 204, 199, 191, 193, 194, 195, 196, 197, 192), (15, 19, 16, 12), (14, 18, 19, 15), (13, 17, 18, 14), (12, 16, 17, 13), (19, 23, 20, 16), (18, 22, 23, 19), (17, 21, 22, 18), (17, 16, 226, 228, 229, 230, 231, 232, 227, 219, 221, 222, 223, 224, 225, 220), (20, 21, 212, 214, 215, 216, 217, 218, 213, 233, 235, 236, 237, 238, 239, 234), (21, 17, 220, 212), (16, 20, 234, 226), (29, 66, 58, 27), (25, 31, 74, 73, 28), (28, 73, 81, 26), (30, 59, 65, 31), (25, 28, 26, 24), (31, 65, 67, 68, 69, 70, 71, 66, 29, 75, 74), (27, 83, 82, 35, 33), (82, 72, 34, 35), (72, 75, 29, 32, 34), (24, 30, 31, 25), (34, 32, 33, 35), (29, 27, 33, 32), (26, 81, 84, 30, 24), (143, 36, 155, 144), (144, 155, 154, 145), (145, 154, 153, 146), (146, 153, 152, 147), (147, 152, 148, 140), (151, 150, 51, 125, 127, 128, 129, 130, 131, 126, 54), (42, 43, 119, 110, 108, 107, 106, 105, 104, 109, 116), (46, 41, 45, 95), (47, 40, 41, 46), (90, 39, 40, 47), (91, 38, 39, 90), (92, 37, 38, 91), (53, 133, 125, 51), (49, 55, 141, 140, 52), (96, 44, 37, 92), (104, 101, 103, 109), (72, 76, 77, 78, 79, 80, 73, 74, 75), (81, 85, 86, 87, 88, 89, 82, 83, 84), (105, 100, 101, 104), (106, 99, 100, 105), (107, 98, 99, 106), (108, 97, 98, 107), (110, 102, 97, 108), (45, 41, 40, 39, 38, 37, 44, 43, 42), (96, 92, 91, 90, 47, 46, 95, 94, 93), (120, 45, 42, 116, 122), (52, 140, 148, 50), (54, 126, 132, 55), (49, 52, 50, 48), (55, 132, 134, 135, 136, 137, 138, 133, 53, 142, 141), (51, 150, 149, 124, 57), (149, 139, 123, 124), (139, 142, 53, 56, 123), (48, 54, 55, 49), (58, 66, 71, 60), (60, 71, 70, 61), (61, 70, 69, 62), (62, 69, 68, 63), (63, 68, 67, 64), (64, 67, 65, 59), (72, 82, 89, 76), (76, 89, 88, 77), (77, 88, 87, 78), (78, 87, 86, 79), (79, 86, 85, 80), (80, 85, 81, 73), (117, 119, 113, 114), (112, 114, 113, 111), (122, 116, 115, 121), (96, 93, 117, 114, 112), (44, 96, 112, 111), (119, 43, 44, 111, 113), (115, 103, 101, 100, 99, 98, 97, 102, 117, 93, 94), (121, 118, 120, 122), (116, 109, 103, 115), (118, 95, 45, 120), (121, 115, 94, 95, 118), (117, 102, 110, 119), (123, 56, 57, 124), (53, 51, 57, 56), (50, 148, 151, 54, 48), (139, 143, 144, 145, 146, 147, 140, 141, 142), (148, 152, 153, 154, 155, 36, 149, 150, 151), (125, 133, 138, 127), (127, 138, 137, 128), (128, 137, 136, 129), (129, 136, 135, 130), (130, 135, 134, 131), (131, 134, 132, 126), (139, 149, 36, 143), (84, 83, 27, 58, 60, 61, 62, 63, 64, 59, 30), (170, 157, 162, 172), (172, 162, 161, 173), (173, 161, 160, 174), (174, 160, 159, 175), (175, 159, 158, 176), (176, 158, 156, 171), (163, 178, 183, 165), (165, 183, 182, 166), (166, 182, 181, 167), (167, 181, 180, 168), (168, 180, 179, 169), (169, 179, 177, 164), (184, 192, 197, 186), (186, 197, 196, 187), (187, 196, 195, 188), (188, 195, 194, 189), (189, 194, 193, 190), (190, 193, 191, 185), (198, 206, 211, 200), (200, 211, 210, 201), (201, 210, 209, 202), (202, 209, 208, 203), (203, 208, 207, 204), (204, 207, 205, 199), (212, 220, 225, 214), (214, 225, 224, 215), (215, 224, 223, 216), (216, 223, 222, 217), (217, 222, 221, 218), (218, 221, 219, 213), (226, 234, 239, 228), (228, 239, 238, 229), (229, 238, 237, 230), (230, 237, 236, 231), (231, 236, 235, 232), (232, 235, 233, 227), (164, 177, 171, 156), (247, 262, 267, 249), (249, 267, 266, 250), (250, 266, 265, 251), (251, 265, 264, 252), (252, 264, 263, 253), (253, 263, 261, 248), (254, 241, 246, 256), (256, 246, 245, 257), (257, 245, 244, 258), (258, 244, 243, 259), (259, 243, 242, 260), (260, 242, 240, 255), (23, 255, 240, 20)])
me_cube_007.polygons.foreach_set('use_smooth', [True] * 170)
me_cube_007.polygons.foreach_set('material_index', [1, 1, 1, 1, 1, 1, 1, 1, 1, 1, 1, 1, 1, 1, 1, 1, 1, 1, 1, 1, 1, 1, 1, 1, 1, 1, 1, 1, 1, 1, 1, 1, 1, 1, 1, 1, 0, 0, 0, 0, 0, 0, 0, 0, 0, 0, 0, 0, 0, 0, 0, 0, 0, 0, 0, 0, 0, 0, 0, 0, 0, 0, 0, 0, 0, 0, 0, 0, 0, 0, 0, 0, 0, 0, 0, 0, 0, 0, 0, 0, 0, 0, 0, 0, 0, 0, 0, 0, 0, 0, 0, 0, 0, 0, 0, 0, 0, 0, 0, 0, 0, 0, 0, 0, 0, 0, 0, 0, 0, 0, 0, 0, 0, 0, 0, 0, 0, 0, 0, 0, 1, 1, 1, 1, 1, 1, 1, 1, 1, 1, 1, 1, 1, 1, 1, 1, 1, 1, 1, 1, 1, 1, 1, 1, 1, 1, 1, 1, 1, 1, 1, 1, 1, 1, 1, 1, 1, 1, 1, 1, 1, 1, 1, 1, 1, 1, 1, 1, 1, 1])
_uv = me_cube_007.uv_layers.new(name='UVMap')
_uv.uv.foreach_set('vector', [0.625, 0.5054, 0.875, 0.5054, 0.875, 0.7446, 0.625, 0.7446, 0.571, 0.5, 0.6125, 0.5, 0.6157, 0.5002, 0.6187, 0.5007, 0.6213, 0.5016, 0.6233, 0.5027, 0.6246, 0.504, 0.625, 0.5054, 0.625, 0.7446, 0.6246, 0.746, 0.6233, 0.7473, 0.6213, 0.7484, 0.6187, 0.7493, 0.6157, 0.7498, 0.6125, 0.75, 0.571, 0.75, 0.571, 0.0, 0.6125, 0.0, 0.6157, 0.0001851, 0.6187, 0.0007279, 0.6213, 0.001591, 0.6233, 0.002717, 0.6246, 0.004027, 0.625, 0.005433, 0.625, 0.2446, 0.6246, 0.246, 0.6233, 0.2473, 0.6213, 0.2484, 0.6187, 0.2493, 0.6157, 0.2498, 0.6125, 0.25, 0.571, 0.25, 0.125, 0.5, 0.375, 0.5, 0.375, 0.75, 0.125, 0.75, 0.571, 0.25, 0.6125, 0.25, 0.6125, 0.5, 0.571, 0.5, 0.375, 0.75, 0.3817, 0.75, 0.3817, 1.0, 0.375, 1.0, 0.375, 0.5, 0.3817, 0.5, 0.3817, 0.75, 0.375, 0.75, 0.375, 0.25, 0.3817, 0.25, 0.3817, 0.5, 0.375, 0.5, 0.375, 1.0, 0.3817, 1.0, 0.3817, 1.0, 0.375, 1.0, 0.3817, 0.25, 0.375, 0.25, 0.375, 0.25, 0.3817, 0.25, 0.125, 0.5, 0.125, 0.75, 0.125, 0.75, 0.125, 0.7498, 0.125, 0.7491, 0.125, 0.748, 0.125, 0.7466, 0.125, 0.7449, 0.125, 0.7431, 0.125, 0.5069, 0.125, 0.5051, 0.125, 0.5034, 0.125, 0.502, 0.125, 0.5009, 0.125, 0.5002, 0.125, 0.5, 0.3817, 0.0, 0.3817, 0.25, 0.3817, 0.25, 0.3817, 0.2499, 0.3817, 0.2497, 0.3817, 0.2493, 0.3817, 0.2466, 0.3817, 0.2449, 0.3817, 0.2431, 0.3817, 0.006897, 0.3817, 0.005112, 0.3817, 0.003448, 0.3817, 0.00202, 0.3817, 0.000924, 0.3817, 0.000235, 0.3817, 0.0, 0.4745, 0.25, 0.4695, 0.25, 0.4695, 0.25, 0.4745, 0.25, 0.3817, 0.75, 0.4695, 0.75, 0.4695, 1.0, 0.3817, 1.0, 0.3817, 0.5, 0.4695, 0.5, 0.4695, 0.75, 0.3817, 0.75, 0.3817, 0.25, 0.4695, 0.25, 0.4695, 0.5, 0.3817, 0.5, 0.3817, 0.0, 0.4695, 0.0, 0.4695, 0.25, 0.3817, 0.25, 0.4695, 0.75, 0.4745, 0.75, 0.4745, 1.0, 0.4695, 1.0, 0.4695, 0.5, 0.4745, 0.5, 0.4745, 0.75, 0.4695, 0.75, 0.4695, 0.25, 0.4745, 0.25, 0.4745, 0.5, 0.4695, 0.5, 0.4695, 1.0, 0.4745, 1.0, 0.4745, 1.0, 0.4695, 1.0, 0.4745, 0.0, 0.4745, 0.25, 0.4745, 0.25, 0.4745, 0.2499, 0.4745, 0.2497, 0.4745, 0.2493, 0.4745, 0.2466, 0.4745, 0.2449, 0.4745, 0.2431, 0.4745, 0.006897, 0.4745, 0.005112, 0.4745, 0.003448, 0.4745, 0.00202, 0.4745, 0.000924, 0.4745, 0.000235, 0.4745, 0.0, 0.4695, 0.006897, 0.4745, 0.006897, 0.4745, 0.2431, 0.4695, 0.2431, 0.5661, 0.006897, 0.571, 0.006897, 0.571, 0.2431, 0.5661, 0.2431, 0.4695, 0.25, 0.4695, 0.0, 0.4695, 0.0, 0.4695, 0.000235, 0.4695, 0.000924, 0.4695, 0.00202, 0.4695, 0.003448, 0.4695, 0.005112, 0.4695, 0.006897, 0.4695, 0.2431, 0.4695, 0.2449, 0.4695, 0.2466, 0.4695, 0.2493, 0.4695, 0.2497, 0.4695, 0.2499, 0.4695, 0.25, 0.4745, 0.75, 0.5661, 0.75, 0.5661, 1.0, 0.4745, 1.0, 0.4745, 0.5, 0.5661, 0.5, 0.5661, 0.75, 0.4745, 0.75, 0.4745, 0.25, 0.5661, 0.25, 0.5661, 0.5, 0.4745, 0.5, 0.4745, 0.0, 0.5661, 0.0, 0.5661, 0.25, 0.4745, 0.25, 0.5661, 0.75, 0.571, 0.75, 0.571, 1.0, 0.5661, 1.0, 0.5661, 0.5, 0.571, 0.5, 0.571, 0.75, 0.5661, 0.75, 0.5661, 0.25, 0.571, 0.25, 0.571, 0.5, 0.5661, 0.5, 0.5661, 0.25, 0.5661, 0.0, 0.5661, 0.0, 0.5661, 0.000235, 0.5661, 0.000924, 0.5661, 0.00202, 0.5661, 0.003448, 0.5661, 0.005112, 0.5661, 0.006897, 0.5661, 0.2431, 0.5661, 0.2449, 0.5661, 0.2466, 0.5661, 0.2493, 0.5661, 0.2497, 0.5661, 0.2499, 0.5661, 0.25, 0.571, 0.0, 0.571, 0.25, 0.571, 0.25, 0.571, 0.2499, 0.571, 0.2497, 0.571, 0.2493, 0.571, 0.2466, 0.571, 0.2449, 0.571, 0.2431, 0.571, 0.006897, 0.571, 0.005112, 0.571, 0.003448, 0.571, 0.00202, 0.571, 0.000924, 0.571, 0.000235, 0.571, 0.0, 0.571, 0.25, 0.5661, 0.25, 0.5661, 0.25, 0.571, 0.25, 0.5661, 1.0, 0.571, 1.0, 0.571, 1.0, 0.5661, 1.0, 0.625, 0.5, 0.6813, 0.5, 0.6813, 0.75, 0.625, 0.75, 0.375, 0.25, 0.62, 0.25, 0.62, 0.3063, 0.6157, 0.5, 0.375, 0.5, 0.375, 0.5, 0.6157, 0.5, 0.6157, 0.75, 0.375, 0.75, 0.62, 0.0, 0.6207, 0.0, 0.6207, 0.25, 0.62, 0.25, 0.125, 0.5, 0.375, 0.5, 0.375, 0.75, 0.125, 0.75, 0.62, 0.25, 0.6207, 0.25, 0.6218, 0.2566, 0.6229, 0.2759, 0.6237, 0.3067, 0.6244, 0.3468, 0.6249, 0.3936, 0.625, 0.4437, 0.625, 0.5, 0.6243, 0.5, 0.62, 0.3063, 0.625, 0.75, 0.6243, 0.75, 0.62, 0.75, 0.62, 0.75, 0.625, 0.75, 0.62, 0.75, 0.62, 0.5, 0.62, 0.5, 0.62, 0.75, 0.62, 0.5, 0.6243, 0.5, 0.625, 0.5, 0.625, 0.5, 0.62, 0.5, 0.375, 0.0, 0.62, 0.0, 0.62, 0.25, 0.375, 0.25, 0.62, 0.5, 0.625, 0.5, 0.625, 0.75, 0.62, 0.75, 0.625, 0.5, 0.625, 0.75, 0.625, 0.75, 0.625, 0.5, 0.375, 0.75, 0.6157, 0.75, 0.62, 0.9437, 0.62, 1.0, 0.375, 1.0, 0.62, 0.5, 0.62, 0.75, 0.62, 0.75, 0.62, 0.5, 0.62, 0.5, 0.62, 0.75, 0.62, 0.75, 0.62, 0.5, 0.62, 0.5, 0.62, 0.75, 0.6179, 0.75, 0.6179, 0.5, 0.6179, 0.5, 0.6179, 0.75, 0.6168, 0.75, 0.6168, 0.5, 0.6168, 0.5, 0.6168, 0.75, 0.6157, 0.75, 0.6157, 0.5, 0.62, 0.9437, 0.6243, 0.75, 0.625, 0.75, 0.625, 0.8063, 0.6249, 0.8564, 0.6244, 0.9032, 0.6237, 0.9433, 0.6229, 0.9741, 0.6218, 0.9934, 0.6207, 1.0, 0.62, 1.0, 0.62, 0.9437, 0.6243, 0.75, 0.625, 0.75, 0.625, 0.8063, 0.6249, 0.8564, 0.6244, 0.9032, 0.6237, 0.9433, 0.6229, 0.9741, 0.6218, 0.9934, 0.6207, 1.0, 0.62, 1.0, 0.6168, 0.5, 0.6168, 0.75, 0.6157, 0.75, 0.6157, 0.5, 0.6179, 0.5, 0.6179, 0.75, 0.6168, 0.75, 0.6168, 0.5, 0.62, 0.5, 0.62, 0.75, 0.6179, 0.75, 0.6179, 0.5, 0.62, 0.5, 0.62, 0.75, 0.62, 0.75, 0.62, 0.5, 0.62, 0.5, 0.62, 0.75, 0.62, 0.75, 0.62, 0.5, 0.625, 0.5, 0.6813, 0.5, 0.6813, 0.75, 0.625, 0.75, 0.375, 0.25, 0.62, 0.25, 0.62, 0.3063, 0.6157, 0.5, 0.375, 0.5, 0.62, 0.5, 0.62, 0.75, 0.62, 0.75, 0.62, 0.5, 0.6218, 0.0, 0.6218, 0.25, 0.6207, 0.25, 0.6207, 0.0, 0.62, 0.5, 0.62, 0.5, 0.62, 0.5, 0.62, 0.5, 0.62, 0.5, 0.62, 0.5, 0.62, 0.5, 0.62, 0.3063, 0.6243, 0.5, 0.6157, 0.75, 0.6168, 0.75, 0.6179, 0.75, 0.6187, 0.75, 0.6194, 0.75, 0.6199, 0.75, 0.62, 0.75, 0.6243, 0.75, 0.62, 0.9437, 0.6229, 0.0, 0.6229, 0.25, 0.6218, 0.25, 0.6218, 0.0, 0.625, 0.0, 0.625, 0.25, 0.6229, 0.25, 0.6229, 0.0, 0.7782, 0.75, 0.7782, 0.5, 0.875, 0.5, 0.875, 0.75, 0.7314, 0.75, 0.7314, 0.5, 0.7782, 0.5, 0.7782, 0.75, 0.6813, 0.75, 0.6813, 0.5, 0.7314, 0.5, 0.7314, 0.75, 0.6157, 0.75, 0.6168, 0.75, 0.6179, 0.75, 0.6187, 0.75, 0.6194, 0.75, 0.6199, 0.75, 0.62, 0.75, 0.6243, 0.75, 0.62, 0.9437, 0.62, 0.5, 0.62, 0.5, 0.62, 0.5, 0.62, 0.5, 0.62, 0.5, 0.62, 0.5, 0.62, 0.5, 0.62, 0.3063, 0.6243, 0.5, 0.375, 0.75, 0.6157, 0.75, 0.62, 0.9437, 0.62, 1.0, 0.375, 1.0, 0.375, 0.5, 0.6157, 0.5, 0.6157, 0.75, 0.375, 0.75, 0.62, 0.0, 0.6207, 0.0, 0.6207, 0.25, 0.62, 0.25, 0.125, 0.5, 0.375, 0.5, 0.375, 0.75, 0.125, 0.75, 0.62, 0.25, 0.6207, 0.25, 0.6218, 0.2566, 0.6229, 0.2759, 0.6237, 0.3067, 0.6244, 0.3468, 0.6249, 0.3936, 0.625, 0.4437, 0.625, 0.5, 0.6243, 0.5, 0.62, 0.3063, 0.625, 0.75, 0.6243, 0.75, 0.62, 0.75, 0.62, 0.75, 0.625, 0.75, 0.62, 0.75, 0.62, 0.5, 0.62, 0.5, 0.62, 0.75, 0.62, 0.5, 0.6243, 0.5, 0.625, 0.5, 0.625, 0.5, 0.62, 0.5, 0.375, 0.0, 0.62, 0.0, 0.62, 0.25, 0.375, 0.25, 0.6813, 0.75, 0.6813, 0.5, 0.7314, 0.5, 0.7314, 0.75, 0.7314, 0.75, 0.7314, 0.5, 0.7782, 0.5, 0.7782, 0.75, 0.7782, 0.75, 0.7782, 0.5, 0.875, 0.5, 0.875, 0.75, 0.625, 0.0, 0.625, 0.25, 0.6229, 0.25, 0.6229, 0.0, 0.6229, 0.0, 0.6229, 0.25, 0.6218, 0.25, 0.6218, 0.0, 0.6218, 0.0, 0.6218, 0.25, 0.6207, 0.25, 0.6207, 0.0, 0.62, 0.5, 0.62, 0.75, 0.62, 0.75, 0.62, 0.5, 0.62, 0.5, 0.62, 0.75, 0.62, 0.75, 0.62, 0.5, 0.62, 0.5, 0.62, 0.75, 0.62, 0.75, 0.62, 0.5, 0.62, 0.5, 0.62, 0.75, 0.6179, 0.75, 0.6179, 0.5, 0.6179, 0.5, 0.6179, 0.75, 0.6168, 0.75, 0.6168, 0.5, 0.6168, 0.5, 0.6168, 0.75, 0.6157, 0.75, 0.6157, 0.5, 0.625, 0.5, 0.625, 0.75, 0.625, 0.75, 0.625, 0.5, 0.62, 0.5, 0.625, 0.5, 0.625, 0.75, 0.62, 0.75, 0.375, 0.0, 0.62, 0.0, 0.62, 0.25, 0.375, 0.25, 0.62, 0.5, 0.6243, 0.5, 0.625, 0.5, 0.625, 0.5, 0.62, 0.5, 0.62, 0.75, 0.62, 0.5, 0.62, 0.5, 0.62, 0.75, 0.625, 0.75, 0.6243, 0.75, 0.62, 0.75, 0.62, 0.75, 0.625, 0.75, 0.62, 0.25, 0.6207, 0.25, 0.6218, 0.2566, 0.6229, 0.2759, 0.6237, 0.3067, 0.6244, 0.3468, 0.6249, 0.3936, 0.625, 0.4437, 0.625, 0.5, 0.6243, 0.5, 0.62, 0.3063, 0.125, 0.5, 0.375, 0.5, 0.375, 0.75, 0.125, 0.75, 0.62, 0.0, 0.6207, 0.0, 0.6207, 0.25, 0.62, 0.25, 0.375, 0.5, 0.6157, 0.5, 0.6157, 0.75, 0.375, 0.75, 0.375, 0.25, 0.62, 0.25, 0.62, 0.3063, 0.6157, 0.5, 0.375, 0.5, 0.625, 0.5, 0.6813, 0.5, 0.6813, 0.75, 0.625, 0.75, 0.62, 0.5, 0.625, 0.5, 0.625, 0.75, 0.62, 0.75, 0.625, 0.5, 0.625, 0.75, 0.625, 0.75, 0.625, 0.5, 0.375, 0.75, 0.6157, 0.75, 0.62, 0.9437, 0.62, 1.0, 0.375, 1.0, 0.62, 0.5, 0.62, 0.5, 0.62, 0.5, 0.62, 0.5, 0.62, 0.5, 0.62, 0.5, 0.62, 0.5, 0.62, 0.3063, 0.6243, 0.5, 0.6157, 0.75, 0.6168, 0.75, 0.6179, 0.75, 0.6187, 0.75, 0.6194, 0.75, 0.6199, 0.75, 0.62, 0.75, 0.6243, 0.75, 0.62, 0.9437, 0.6813, 0.75, 0.6813, 0.5, 0.7314, 0.5, 0.7314, 0.75, 0.7314, 0.75, 0.7314, 0.5, 0.7782, 0.5, 0.7782, 0.75, 0.7782, 0.75, 0.7782, 0.5, 0.875, 0.5, 0.875, 0.75, 0.625, 0.0, 0.625, 0.25, 0.6229, 0.25, 0.6229, 0.0, 0.6229, 0.0, 0.6229, 0.25, 0.6218, 0.25, 0.6218, 0.0, 0.6218, 0.0, 0.6218, 0.25, 0.6207, 0.25, 0.6207, 0.0, 0.62, 0.5, 0.62, 0.75, 0.62, 0.75, 0.62, 0.5, 0.62, 0.9437, 0.6243, 0.75, 0.625, 0.75, 0.625, 0.8063, 0.6249, 0.8564, 0.6244, 0.9032, 0.6237, 0.9433, 0.6229, 0.9741, 0.6218, 0.9934, 0.6207, 1.0, 0.62, 1.0, 0.3817, 0.25, 0.375, 0.25, 0.375, 0.25, 0.3817, 0.2499, 0.3817, 0.2499, 0.375, 0.25, 0.375, 0.25, 0.3817, 0.2497, 0.3817, 0.2497, 0.375, 0.25, 0.375, 0.25, 0.3817, 0.2493, 0.3817, 0.2493, 0.375, 0.25, 0.375, 0.2466, 0.3817, 0.2466, 0.3817, 0.2466, 0.375, 0.2466, 0.375, 0.2449, 0.3817, 0.2449, 0.3817, 0.2449, 0.375, 0.2449, 0.375, 0.2431, 0.3817, 0.2431, 0.375, 1.0, 0.3817, 1.0, 0.3817, 1.0, 0.375, 1.0, 0.375, 1.0, 0.3817, 1.0, 0.3817, 1.0, 0.375, 1.0, 0.375, 1.0, 0.3817, 1.0, 0.3817, 1.0, 0.375, 1.0, 0.375, 0.0, 0.3817, 0.0, 0.3817, 0.003448, 0.375, 0.003448, 0.375, 0.003448, 0.3817, 0.003448, 0.3817, 0.005112, 0.375, 0.005112, 0.375, 0.005112, 0.3817, 0.005112, 0.3817, 0.006897, 0.375, 0.006897, 0.4745, 0.25, 0.4695, 0.25, 0.4695, 0.2499, 0.4745, 0.2499, 0.4745, 0.2499, 0.4695, 0.2499, 0.4695, 0.2497, 0.4745, 0.2497, 0.4745, 0.2497, 0.4695, 0.2497, 0.4695, 0.2493, 0.4745, 0.2493, 0.4745, 0.2493, 0.4695, 0.2493, 0.4695, 0.2466, 0.4745, 0.2466, 0.4745, 0.2466, 0.4695, 0.2466, 0.4695, 0.2449, 0.4745, 0.2449, 0.4745, 0.2449, 0.4695, 0.2449, 0.4695, 0.2431, 0.4745, 0.2431, 0.4695, 1.0, 0.4745, 1.0, 0.4745, 1.0, 0.4695, 1.0, 0.4695, 1.0, 0.4745, 1.0, 0.4745, 1.0, 0.4695, 1.0, 0.4695, 1.0, 0.4745, 1.0, 0.4745, 1.0, 0.4695, 1.0, 0.4695, 0.0, 0.4745, 0.0, 0.4745, 0.003448, 0.4695, 0.003448, 0.4695, 0.003448, 0.4745, 0.003448, 0.4745, 0.005112, 0.4695, 0.005112, 0.4695, 0.005112, 0.4745, 0.005112, 0.4745, 0.006897, 0.4695, 0.006897, 0.571, 0.25, 0.5661, 0.25, 0.5661, 0.2499, 0.571, 0.2499, 0.571, 0.2499, 0.5661, 0.2499, 0.5661, 0.2497, 0.571, 0.2497, 0.571, 0.2497, 0.5661, 0.2497, 0.5661, 0.2493, 0.571, 0.2493, 0.571, 0.2493, 0.5661, 0.2493, 0.5661, 0.2466, 0.571, 0.2466, 0.571, 0.2466, 0.5661, 0.2466, 0.5661, 0.2449, 0.571, 0.2449, 0.571, 0.2449, 0.5661, 0.2449, 0.5661, 0.2431, 0.571, 0.2431, 0.5661, 1.0, 0.571, 1.0, 0.571, 1.0, 0.5661, 1.0, 0.5661, 1.0, 0.571, 1.0, 0.571, 1.0, 0.5661, 1.0, 0.5661, 1.0, 0.571, 1.0, 0.571, 1.0, 0.5661, 1.0, 0.5661, 0.0, 0.571, 0.0, 0.571, 0.003448, 0.5661, 0.003448, 0.5661, 0.003448, 0.571, 0.003448, 0.571, 0.005112, 0.5661, 0.005112, 0.5661, 0.005112, 0.571, 0.005112, 0.571, 0.006897, 0.5661, 0.006897, 0.375, 0.006897, 0.3817, 0.006897, 0.3817, 0.2431, 0.375, 0.2431, 0.875, 0.5054, 0.625, 0.5054, 0.625, 0.504, 0.875, 0.504, 0.875, 0.504, 0.625, 0.504, 0.625, 0.5027, 0.875, 0.5027, 0.875, 0.5027, 0.625, 0.5027, 0.625, 0.5, 0.875, 0.5, 0.625, 0.25, 0.625, 0.5, 0.6187, 0.5, 0.6187, 0.25, 0.6187, 0.25, 0.6187, 0.5, 0.6157, 0.5, 0.6157, 0.25, 0.6157, 0.25, 0.6157, 0.5, 0.6125, 0.5, 0.6125, 0.25, 0.625, 0.7446, 0.875, 0.7446, 0.875, 0.746, 0.625, 0.746, 0.625, 0.746, 0.875, 0.746, 0.875, 0.7473, 0.625, 0.7473, 0.625, 0.7473, 0.875, 0.7473, 0.875, 0.75, 0.625, 0.75, 0.625, 0.75, 0.625, 1.0, 0.6187, 1.0, 0.6187, 0.75, 0.6187, 0.75, 0.6187, 1.0, 0.6157, 1.0, 0.6157, 0.75, 0.6157, 0.75, 0.6157, 1.0, 0.6125, 1.0, 0.6125, 0.75, 0.571, 0.75, 0.6125, 0.75, 0.6125, 1.0, 0.571, 1.0])
me_cube_007.materials.append(mat_shelves_poles)
me_cube_007.materials.append(mat_shelves_flat)
me_cube_007.update()
me_cube_004 = bpy.data.meshes.new('Cube.004')
me_cube_004.from_pydata([(-0.5, -0.4386, -0.3828), (-0.5, -0.4386, 0.3828), (-0.5, 0.4386, -0.3828), (-0.5, 0.4386, 0.3828), (0.5, -0.4386, -0.3828), (0.5, -0.4386, 0.3828), (0.5, 0.4386, -0.3828), (0.5, 0.4386, 0.3828)], [], [(0, 1, 3, 2), (2, 3, 7, 6), (6, 7, 5, 4), (4, 5, 1, 0), (2, 6, 4, 0), (7, 3, 1, 5)])
_uv = me_cube_004.uv_layers.new(name='UVMap')
_uv.uv.foreach_set('vector', [0.6671, 0.2541, 0.6667, 0.5, 0.334, 0.5, 0.3344, 0.2541, 9.534e-05, 0.5, 0.334, 0.5, 0.334, 0.75, 9.539e-05, 0.7499, 0.3338, 1.0, 0.334, 0.75, 0.6667, 0.75, 0.6666, 0.9999, 1.0, 0.7499, 0.6667, 0.75, 0.6667, 0.5, 1.0, 0.5, 0.3344, 0.2541, 0.3334, 9.535e-05, 0.6667, 4.691e-05, 0.6671, 0.2541, 0.334, 0.75, 0.334, 0.5, 0.6667, 0.5, 0.6667, 0.75])
me_cube_004.materials.append(mat_boxpackagelogisticscorp)
me_cube_004.update()
me_cube_005 = bpy.data.meshes.new('Cube.005')
me_cube_005.from_pydata([(-0.3434, -0.4805, -0.2629), (-0.3434, -0.4805, 0.2629), (-0.3434, 0.4805, -0.2629), (-0.3434, 0.4805, 0.2629), (0.3434, -0.4805, -0.2629), (0.3434, -0.4805, 0.2629), (0.3434, 0.4805, -0.2629), (0.3434, 0.4805, 0.2629)], [], [(0, 1, 3, 2), (2, 3, 7, 6), (6, 7, 5, 4), (4, 5, 1, 0), (2, 6, 4, 0), (7, 3, 1, 5)])
_uv = me_cube_005.uv_layers.new(name='UVMap')
_uv.uv.foreach_set('vector', [8.827e-05, 0.5, 0.3334, 0.5, 0.3334, 0.7499, 8.827e-05, 0.7499, 0.3334, 0.9999, 0.3334, 0.7499, 0.6667, 0.7499, 0.6667, 0.9999, 1.0, 0.7499, 0.6667, 0.7499, 0.6667, 0.5, 1.0, 0.5, 0.6667, 0.25, 0.6667, 0.5, 0.3334, 0.5, 0.3334, 0.25, 0.3334, 8.835e-05, 0.6667, 8.827e-05, 0.6667, 0.25, 0.3334, 0.25, 0.6667, 0.7499, 0.3334, 0.7499, 0.3334, 0.5, 0.6667, 0.5])
me_cube_005.materials.append(mat_boxpackageshipforless)
me_cube_005.update()
me_cube_006 = bpy.data.meshes.new('Cube.006')
me_cube_006.from_pydata([(-0.3304, -0.2042, -0.1205), (-0.3304, -0.2042, 0.1205), (-0.3304, 0.2042, -0.1205), (-0.3304, 0.2042, 0.1205), (0.3304, -0.2042, -0.1205), (0.3304, -0.2042, 0.1205), (0.3304, 0.2042, -0.1205), (0.3304, 0.2042, 0.1205)], [], [(0, 1, 3, 2), (2, 3, 7, 6), (6, 7, 5, 4), (4, 5, 1, 0), (2, 6, 4, 0), (7, 3, 1, 5)])
_uv = me_cube_006.uv_layers.new(name='UVMap')
_uv.uv.foreach_set('vector', [0.6665, 0.25, 0.6667, 0.4999, 0.3333, 0.4999, 0.3334, 0.25, 0.0007322, 0.5005, 0.3333, 0.4999, 0.3333, 0.75, 0.0007321, 0.7501, 0.3338, 0.9999, 0.3333, 0.75, 0.6667, 0.75, 0.6666, 0.9999, 1.0, 0.75, 0.6667, 0.75, 0.6667, 0.4999, 1.0, 0.5001, 0.3334, 0.25, 0.3334, 2.006e-05, 0.6666, 3.265e-05, 0.6665, 0.25, 0.3333, 0.75, 0.3333, 0.4999, 0.6667, 0.4999, 0.6667, 0.75])
me_cube_006.materials.append(mat_boxpackagepersonaldeliveryconglomerate)
me_cube_006.update()
me_cylinder_001 = bpy.data.meshes.new('Cylinder.001')
me_cylinder_001.from_pydata([(1.827e-09, 0.1457, -0.75), (1.827e-09, 0.1457, 0.75), (0.05576, 0.1346, -0.75), (0.05576, 0.1346, 0.75), (0.103, 0.103, -0.75), (0.103, 0.103, 0.75), (0.1346, 0.05576, -0.75), (0.1346, 0.05576, 0.75), (0.1457, 4.775e-10, -0.75), (0.1457, 4.775e-10, 0.75), (0.1346, -0.05576, -0.75), (0.1346, -0.05576, 0.75), (0.103, -0.103, -0.75), (0.103, -0.103, 0.75), (0.05576, -0.1346, -0.75), (0.05576, -0.1346, 0.75), (1.827e-09, -0.1457, -0.75), (1.827e-09, -0.1457, 0.75), (-0.05576, -0.1346, -0.75), (-0.05576, -0.1346, 0.75), (-0.103, -0.103, -0.75), (-0.103, -0.103, 0.75), (-0.1346, -0.05576, -0.75), (-0.1346, -0.05576, 0.75), (-0.1457, 4.775e-10, -0.75), (-0.1457, 4.775e-10, 0.75), (-0.1346, 0.05576, -0.75), (-0.1346, 0.05576, 0.75), (-0.103, 0.103, -0.75), (-0.103, 0.103, 0.75), (-0.05576, 0.1346, -0.75), (-0.05576, 0.1346, 0.75), (1.827e-09, 0.1457, -0.7081), (0.05576, 0.1346, -0.7081), (0.103, 0.103, -0.7081), (0.1346, 0.05576, -0.7081), (0.1457, 4.775e-10, -0.7081), (0.1346, -0.05576, -0.7081), (0.103, -0.103, -0.7081), (0.05576, -0.1346, -0.7081), (1.827e-09, -0.1457, -0.7081), (-0.05576, -0.1346, -0.7081), (-0.103, -0.103, -0.7081), (-0.1346, -0.05576, -0.7081), (-0.1457, 4.775e-10, -0.7081), (-0.1346, 0.05576, -0.7081), (-0.103, 0.103, -0.7081), (-0.05576, 0.1346, -0.7081), (1.827e-09, 0.1457, 0.7057), (0.05576, 0.1346, 0.7057), (0.103, 0.103, 0.7057), (0.1346, 0.05576, 0.7057), (0.1457, 4.775e-10, 0.7057), (0.1346, -0.05576, 0.7057), (0.103, -0.103, 0.7057), (0.05576, -0.1346, 0.7057), (1.827e-09, -0.1457, 0.7057), (-0.05576, -0.1346, 0.7057), (-0.103, -0.103, 0.7057), (-0.1346, -0.05576, 0.7057), (-0.1457, 4.775e-10, 0.7057), (-0.1346, 0.05576, 0.7057), (-0.103, 0.103, 0.7057), (-0.05576, 0.1346, 0.7057), (0.05576, 0.1346, 0.4142), (0.103, 0.103, 0.4142), (0.1346, 0.05576, 0.4142), (0.1457, 4.775e-10, 0.4142), (0.1346, -0.05576, 0.4142), (0.103, -0.103, 0.4142), (0.05576, -0.1346, 0.4142), (1.827e-09, -0.1457, 0.4142), (-0.05576, -0.1346, 0.4142), (-0.103, -0.103, 0.4142), (-0.1346, -0.05576, 0.4142), (-0.1457, 4.775e-10, 0.4142), (-0.1346, 0.05576, 0.4142), (-0.103, 0.103, 0.4142), (-0.05576, 0.1346, 0.4142), (1.827e-09, 0.1457, 0.4142)], [], [(48, 1, 3, 49), (49, 3, 5, 50), (50, 5, 7, 51), (51, 7, 9, 52), (52, 9, 11, 53), (53, 11, 13, 54), (54, 13, 15, 55), (55, 15, 17, 56), (56, 17, 19, 57), (57, 19, 21, 58), (58, 21, 23, 59), (59, 23, 25, 60), (60, 25, 27, 61), (61, 27, 29, 62), (3, 1, 31, 29, 27, 25, 23, 21, 19, 17, 15, 13, 11, 9, 7, 5), (62, 29, 31, 63), (63, 31, 1, 48), (0, 2, 4, 6, 8, 10, 12, 14, 16, 18, 20, 22, 24, 26, 28, 30), (30, 47, 32, 0), (28, 46, 47, 30), (26, 45, 46, 28), (24, 44, 45, 26), (22, 43, 44, 24), (20, 42, 43, 22), (18, 41, 42, 20), (16, 40, 41, 18), (14, 39, 40, 16), (12, 38, 39, 14), (10, 37, 38, 12), (8, 36, 37, 10), (6, 35, 36, 8), (4, 34, 35, 6), (2, 33, 34, 4), (0, 32, 33, 2), (78, 63, 48, 79), (77, 62, 63, 78), (76, 61, 62, 77), (75, 60, 61, 76), (74, 59, 60, 75), (73, 58, 59, 74), (72, 57, 58, 73), (71, 56, 57, 72), (70, 55, 56, 71), (69, 54, 55, 70), (68, 53, 54, 69), (67, 52, 53, 68), (66, 51, 52, 67), (65, 50, 51, 66), (64, 49, 50, 65), (79, 48, 49, 64), (32, 79, 64, 33), (33, 64, 65, 34), (34, 65, 66, 35), (35, 66, 67, 36), (36, 67, 68, 37), (37, 68, 69, 38), (38, 69, 70, 39), (39, 70, 71, 40), (40, 71, 72, 41), (41, 72, 73, 42), (42, 73, 74, 43), (43, 74, 75, 44), (44, 75, 76, 45), (45, 76, 77, 46), (46, 77, 78, 47), (47, 78, 79, 32)])
me_cylinder_001.polygons.foreach_set('use_smooth', [True] * 66)
_uv = me_cylinder_001.uv_layers.new(name='UVMap')
_uv.uv.foreach_set('vector', [0.4998, 0.9852, 0.4998, 1.0, 0.4686, 1.0, 0.4686, 0.9852, 0.4686, 0.9852, 0.4686, 1.0, 0.4374, 1.0, 0.4374, 0.9852, 0.4374, 0.9852, 0.4374, 1.0, 0.4062, 1.0, 0.4062, 0.9852, 0.4062, 0.9852, 0.4062, 1.0, 0.375, 1.0, 0.375, 0.9852, 0.375, 0.9852, 0.375, 1.0, 0.3438, 1.0, 0.3438, 0.9852, 0.3438, 0.9852, 0.3438, 1.0, 0.3126, 1.0, 0.3126, 0.9852, 0.3126, 0.9852, 0.3126, 1.0, 0.2814, 1.0, 0.2814, 0.9852, 0.2814, 0.9852, 0.2814, 1.0, 0.2502, 1.0, 0.2502, 0.9852, 0.2502, 0.9852, 0.2502, 1.0, 0.2189, 1.0, 0.2189, 0.9852, 0.2189, 0.9852, 0.2189, 1.0, 0.1877, 1.0, 0.1877, 0.9852, 0.1877, 0.9852, 0.1877, 1.0, 0.1565, 1.0, 0.1565, 0.9852, 0.1565, 0.9852, 0.1565, 1.0, 0.1253, 1.0, 0.1253, 0.9852, 0.1253, 0.9852, 0.1253, 1.0, 0.09412, 1.0, 0.09412, 0.9852, 0.09412, 0.9852, 0.09412, 1.0, 0.06291, 1.0, 0.06291, 0.9852, 0.1135, 0.4928, 0.08349, 0.4973, 0.05344, 0.4928, 0.02797, 0.4799, 0.01095, 0.4605, 0.004968, 0.4376, 0.01095, 0.4148, 0.02797, 0.3954, 0.05344, 0.3825, 0.08349, 0.3779, 0.1135, 0.3825, 0.139, 0.3954, 0.156, 0.4148, 0.162, 0.4376, 0.156, 0.4605, 0.139, 0.4799, 0.06291, 0.9852, 0.06291, 1.0, 0.03171, 1.0, 0.03171, 0.9852, 0.03171, 0.9852, 0.03171, 1.0, 0.0004995, 1.0, 0.0004995, 0.9852, 0.08332, 0.4972, 0.1133, 0.4927, 0.1387, 0.4798, 0.1556, 0.4605, 0.1616, 0.4377, 0.1556, 0.415, 0.1387, 0.3957, 0.1133, 0.3828, 0.08332, 0.3783, 0.05336, 0.3828, 0.02796, 0.3957, 0.01099, 0.415, 0.005029, 0.4377, 0.01099, 0.4605, 0.02796, 0.4798, 0.05336, 0.4927, 0.03171, 0.5, 0.03171, 0.514, 0.0004995, 0.514, 0.0004995, 0.5, 0.06291, 0.5, 0.06291, 0.514, 0.03171, 0.514, 0.03171, 0.5, 0.09412, 0.5, 0.09412, 0.514, 0.06291, 0.514, 0.06291, 0.5, 0.1253, 0.5, 0.1253, 0.514, 0.09412, 0.514, 0.09412, 0.5, 0.1565, 0.5, 0.1565, 0.514, 0.1253, 0.514, 0.1253, 0.5, 0.1877, 0.5, 0.1877, 0.514, 0.1565, 0.514, 0.1565, 0.5, 0.2189, 0.5, 0.2189, 0.514, 0.1877, 0.514, 0.1877, 0.5, 0.2502, 0.5, 0.2502, 0.514, 0.2189, 0.514, 0.2189, 0.5, 0.2814, 0.5, 0.2814, 0.514, 0.2502, 0.514, 0.2502, 0.5, 0.3126, 0.5, 0.3126, 0.514, 0.2814, 0.514, 0.2814, 0.5, 0.3438, 0.5, 0.3438, 0.514, 0.3126, 0.514, 0.3126, 0.5, 0.375, 0.5, 0.375, 0.514, 0.3438, 0.514, 0.3438, 0.5, 0.4062, 0.5, 0.4062, 0.514, 0.375, 0.514, 0.375, 0.5, 0.4374, 0.5, 0.4374, 0.514, 0.4062, 0.514, 0.4062, 0.5, 0.4686, 0.5, 0.4686, 0.514, 0.4374, 0.514, 0.4374, 0.5, 0.4998, 0.5, 0.4998, 0.514, 0.4686, 0.514, 0.4686, 0.5, 0.03171, 0.8881, 0.03171, 0.9852, 0.0004995, 0.9852, 0.0004995, 0.8881, 0.06291, 0.8881, 0.06291, 0.9852, 0.03171, 0.9852, 0.03171, 0.8881, 0.09412, 0.8881, 0.09412, 0.9852, 0.06291, 0.9852, 0.06291, 0.8881, 0.1253, 0.8881, 0.1253, 0.9852, 0.09412, 0.9852, 0.09412, 0.8881, 0.1565, 0.8881, 0.1565, 0.9852, 0.1253, 0.9852, 0.1253, 0.8881, 0.1877, 0.8881, 0.1877, 0.9852, 0.1565, 0.9852, 0.1565, 0.8881, 0.2189, 0.8881, 0.2189, 0.9852, 0.1877, 0.9852, 0.1877, 0.8881, 0.2502, 0.8881, 0.2502, 0.9852, 0.2189, 0.9852, 0.2189, 0.8881, 0.2814, 0.8881, 0.2814, 0.9852, 0.2502, 0.9852, 0.2502, 0.8881, 0.3126, 0.8881, 0.3126, 0.9852, 0.2814, 0.9852, 0.2814, 0.8881, 0.3438, 0.8881, 0.3438, 0.9852, 0.3126, 0.9852, 0.3126, 0.8881, 0.375, 0.8881, 0.375, 0.9852, 0.3438, 0.9852, 0.3438, 0.8881, 0.4062, 0.8881, 0.4062, 0.9852, 0.375, 0.9852, 0.375, 0.8881, 0.4374, 0.8881, 0.4374, 0.9852, 0.4062, 0.9852, 0.4062, 0.8881, 0.4686, 0.8881, 0.4686, 0.9852, 0.4374, 0.9852, 0.4374, 0.8881, 0.4998, 0.8881, 0.4998, 0.9852, 0.4686, 0.9852, 0.4686, 0.8881, 0.4998, 0.514, 0.4998, 0.8881, 0.4686, 0.8881, 0.4686, 0.514, 0.4686, 0.514, 0.4686, 0.8881, 0.4374, 0.8881, 0.4374, 0.514, 0.4374, 0.514, 0.4374, 0.8881, 0.4062, 0.8881, 0.4062, 0.514, 0.4062, 0.514, 0.4062, 0.8881, 0.375, 0.8881, 0.375, 0.514, 0.375, 0.514, 0.375, 0.8881, 0.3438, 0.8881, 0.3438, 0.514, 0.3438, 0.514, 0.3438, 0.8881, 0.3126, 0.8881, 0.3126, 0.514, 0.3126, 0.514, 0.3126, 0.8881, 0.2814, 0.8881, 0.2814, 0.514, 0.2814, 0.514, 0.2814, 0.8881, 0.2502, 0.8881, 0.2502, 0.514, 0.2502, 0.514, 0.2502, 0.8881, 0.2189, 0.8881, 0.2189, 0.514, 0.2189, 0.514, 0.2189, 0.8881, 0.1877, 0.8881, 0.1877, 0.514, 0.1877, 0.514, 0.1877, 0.8881, 0.1565, 0.8881, 0.1565, 0.514, 0.1565, 0.514, 0.1565, 0.8881, 0.1253, 0.8881, 0.1253, 0.514, 0.1253, 0.514, 0.1253, 0.8881, 0.09412, 0.8881, 0.09412, 0.514, 0.09412, 0.514, 0.09412, 0.8881, 0.06291, 0.8881, 0.06291, 0.514, 0.06291, 0.514, 0.06291, 0.8881, 0.03171, 0.8881, 0.03171, 0.514, 0.03171, 0.514, 0.03171, 0.8881, 0.0004995, 0.8881, 0.0004995, 0.514])
me_cylinder_001.materials.append(mat_tubepackageshipforless)
me_cylinder_001.update()
me_cylinder_002 = bpy.data.meshes.new('Cylinder.002')
me_cylinder_002.from_pydata([(7.627e-10, 0.09144, -0.4861), (7.627e-10, 0.09144, 0.4861), (0.03499, 0.08448, -0.4861), (0.03499, 0.08448, 0.4861), (0.06466, 0.06466, -0.4861), (0.06466, 0.06466, 0.4861), (0.08448, 0.03499, -0.4861), (0.08448, 0.03499, 0.4861), (0.09144, 5.172e-10, -0.4861), (0.09144, 5.172e-10, 0.4861), (0.08448, -0.03499, -0.4861), (0.08448, -0.03499, 0.4861), (0.06466, -0.06466, -0.4861), (0.06466, -0.06466, 0.4861), (0.03499, -0.08448, -0.4861), (0.03499, -0.08448, 0.4861), (7.627e-10, -0.09144, -0.4861), (7.627e-10, -0.09144, 0.4861), (-0.03499, -0.08448, -0.4861), (-0.03499, -0.08448, 0.4861), (-0.06466, -0.06466, -0.4861), (-0.06466, -0.06466, 0.4861), (-0.08448, -0.03499, -0.4861), (-0.08448, -0.03499, 0.4861), (-0.09144, 5.172e-10, -0.4861), (-0.09144, 5.172e-10, 0.4861), (-0.08448, 0.03499, -0.4861), (-0.08448, 0.03499, 0.4861), (-0.06466, 0.06466, -0.4861), (-0.06466, 0.06466, 0.4861), (-0.03499, 0.08448, -0.4861), (-0.03499, 0.08448, 0.4861), (7.627e-10, 0.09144, -0.4581), (0.03499, 0.08448, -0.4581), (0.06466, 0.06466, -0.4581), (0.08448, 0.03499, -0.4581), (0.09144, 5.172e-10, -0.4581), (0.08448, -0.03499, -0.4581), (0.06466, -0.06466, -0.4581), (0.03499, -0.08448, -0.4581), (7.627e-10, -0.09144, -0.4581), (-0.03499, -0.08448, -0.4581), (-0.06466, -0.06466, -0.4581), (-0.08448, -0.03499, -0.4581), (-0.09144, 5.172e-10, -0.4581), (-0.08448, 0.03499, -0.4581), (-0.06466, 0.06466, -0.4581), (-0.03499, 0.08448, -0.4581), (7.627e-10, 0.09144, 0.2689), (0.03499, 0.08448, 0.2689), (0.06466, 0.06466, 0.2689), (0.08448, 0.03499, 0.2689), (0.09144, 5.172e-10, 0.2689), (0.08448, -0.03499, 0.2689), (0.06466, -0.06466, 0.2689), (0.03499, -0.08448, 0.2689), (7.627e-10, -0.09144, 0.2689), (-0.03499, -0.08448, 0.2689), (-0.06466, -0.06466, 0.2689), (-0.08448, -0.03499, 0.2689), (-0.09144, 5.172e-10, 0.2689), (-0.08448, 0.03499, 0.2689), (-0.06466, 0.06466, 0.2689), (-0.03499, 0.08448, 0.2689)], [], [(48, 1, 3, 49), (49, 3, 5, 50), (50, 5, 7, 51), (51, 7, 9, 52), (52, 9, 11, 53), (53, 11, 13, 54), (54, 13, 15, 55), (55, 15, 17, 56), (56, 17, 19, 57), (57, 19, 21, 58), (58, 21, 23, 59), (59, 23, 25, 60), (60, 25, 27, 61), (61, 27, 29, 62), (3, 1, 31, 29, 27, 25, 23, 21, 19, 17, 15, 13, 11, 9, 7, 5), (62, 29, 31, 63), (63, 31, 1, 48), (0, 2, 4, 6, 8, 10, 12, 14, 16, 18, 20, 22, 24, 26, 28, 30), (30, 47, 32, 0), (28, 46, 47, 30), (26, 45, 46, 28), (24, 44, 45, 26), (22, 43, 44, 24), (20, 42, 43, 22), (18, 41, 42, 20), (16, 40, 41, 18), (14, 39, 40, 16), (12, 38, 39, 14), (10, 37, 38, 12), (8, 36, 37, 10), (6, 35, 36, 8), (4, 34, 35, 6), (2, 33, 34, 4), (0, 32, 33, 2), (47, 63, 48, 32), (46, 62, 63, 47), (45, 61, 62, 46), (44, 60, 61, 45), (43, 59, 60, 44), (42, 58, 59, 43), (41, 57, 58, 42), (40, 56, 57, 41), (39, 55, 56, 40), (38, 54, 55, 39), (37, 53, 54, 38), (36, 52, 53, 37), (35, 51, 52, 36), (34, 50, 51, 35), (33, 49, 50, 34), (32, 48, 49, 33)])
me_cylinder_002.polygons.foreach_set('use_smooth', [True] * 50)
_uv = me_cylinder_002.uv_layers.new(name='UVMap')
_uv.uv.foreach_set('vector', [0.5, 0.8883, 0.5, 1.0, 0.4787, 1.0, 0.4787, 0.8883, 0.4787, 0.8883, 0.4787, 1.0, 0.4443, 1.0, 0.4443, 0.8883, 0.4443, 0.8883, 0.4443, 1.0, 0.4099, 1.0, 0.4099, 0.8883, 0.4099, 0.8883, 0.4099, 1.0, 0.3755, 1.0, 0.3755, 0.8883, 0.3755, 0.8883, 0.3755, 1.0, 0.3438, 1.0, 0.3438, 0.8883, 0.3438, 0.8883, 0.3438, 1.0, 0.3125, 1.0, 0.3125, 0.8883, 0.3125, 0.8883, 0.3125, 1.0, 0.2838, 1.0, 0.2838, 0.8883, 0.2838, 0.8883, 0.2838, 1.0, 0.2516, 1.0, 0.2516, 0.8883, 0.2516, 0.8883, 0.2516, 1.0, 0.2195, 1.0, 0.2195, 0.8883, 0.2195, 0.8883, 0.2195, 1.0, 0.1873, 1.0, 0.1873, 0.8883, 0.1873, 0.8883, 0.1873, 1.0, 0.1551, 1.0, 0.1551, 0.8883, 0.1551, 0.8883, 0.1551, 1.0, 0.1251, 1.0, 0.1251, 0.8883, 0.1251, 0.8883, 0.1251, 1.0, 0.09383, 1.0, 0.09383, 0.8883, 0.09383, 0.8883, 0.09383, 1.0, 0.06258, 1.0, 0.06258, 0.8883, 0.1131, 0.4933, 0.0831, 0.4979, 0.05308, 0.4933, 0.02764, 0.4802, 0.01064, 0.4607, 0.004669, 0.4376, 0.01064, 0.4145, 0.02764, 0.3949, 0.05308, 0.3819, 0.0831, 0.3773, 0.1131, 0.3819, 0.1386, 0.3949, 0.1556, 0.4145, 0.1615, 0.4376, 0.1556, 0.4607, 0.1386, 0.4802, 0.06258, 0.8883, 0.06258, 1.0, 0.03133, 1.0, 0.03133, 0.8883, 0.03133, 0.8883, 0.03133, 1.0, 8.643e-05, 1.0, 8.643e-05, 0.8883, 0.08328, 0.3774, 0.05324, 0.382, 0.02778, 0.3951, 0.01076, 0.4146, 0.004788, 0.4377, 0.01076, 0.4608, 0.02778, 0.4803, 0.05324, 0.4934, 0.08328, 0.498, 0.1133, 0.4934, 0.1388, 0.4803, 0.1558, 0.4608, 0.1618, 0.4377, 0.1558, 0.4146, 0.1388, 0.3951, 0.1133, 0.382, 0.03133, 0.5, 0.03133, 0.5144, 8.643e-05, 0.5144, 8.643e-05, 0.5, 0.06258, 0.5, 0.06258, 0.5144, 0.03133, 0.5144, 0.03133, 0.5, 0.09383, 0.5, 0.09383, 0.5144, 0.06258, 0.5144, 0.06258, 0.5, 0.1251, 0.5, 0.1251, 0.5144, 0.09383, 0.5144, 0.09383, 0.5, 0.1551, 0.5, 0.1551, 0.5144, 0.1251, 0.5144, 0.1251, 0.5, 0.1873, 0.5, 0.1873, 0.5144, 0.1551, 0.5144, 0.1551, 0.5, 0.2195, 0.5, 0.2195, 0.5144, 0.1873, 0.5144, 0.1873, 0.5, 0.2516, 0.5, 0.2516, 0.5144, 0.2195, 0.5144, 0.2195, 0.5, 0.2838, 0.5, 0.2838, 0.5144, 0.2516, 0.5144, 0.2516, 0.5, 0.3125, 0.5, 0.3125, 0.5144, 0.2838, 0.5144, 0.2838, 0.5, 0.3438, 0.5, 0.3438, 0.5144, 0.3125, 0.5144, 0.3125, 0.5, 0.3755, 0.5, 0.3755, 0.5144, 0.3438, 0.5144, 0.3438, 0.5, 0.4099, 0.5, 0.4099, 0.5144, 0.3755, 0.5144, 0.3755, 0.5, 0.4443, 0.5, 0.4443, 0.5144, 0.4099, 0.5144, 0.4099, 0.5, 0.4787, 0.5, 0.4787, 0.5144, 0.4443, 0.5144, 0.4443, 0.5, 0.5, 0.5, 0.5, 0.5144, 0.4787, 0.5144, 0.4787, 0.5, 0.03133, 0.5144, 0.03133, 0.8883, 8.643e-05, 0.8883, 8.643e-05, 0.5144, 0.06258, 0.5144, 0.06258, 0.8883, 0.03133, 0.8883, 0.03133, 0.5144, 0.09383, 0.5144, 0.09383, 0.8883, 0.06258, 0.8883, 0.06258, 0.5144, 0.1251, 0.5144, 0.1251, 0.8883, 0.09383, 0.8883, 0.09383, 0.5144, 0.1551, 0.5144, 0.1551, 0.8883, 0.1251, 0.8883, 0.1251, 0.5144, 0.1873, 0.5144, 0.1873, 0.8883, 0.1551, 0.8883, 0.1551, 0.5144, 0.2195, 0.5144, 0.2195, 0.8883, 0.1873, 0.8883, 0.1873, 0.5144, 0.2516, 0.5144, 0.2516, 0.8883, 0.2195, 0.8883, 0.2195, 0.5144, 0.2838, 0.5144, 0.2838, 0.8883, 0.2516, 0.8883, 0.2516, 0.5144, 0.3125, 0.5144, 0.3125, 0.8883, 0.2838, 0.8883, 0.2838, 0.5144, 0.3438, 0.5144, 0.3438, 0.8883, 0.3125, 0.8883, 0.3125, 0.5144, 0.3755, 0.5144, 0.3755, 0.8883, 0.3438, 0.8883, 0.3438, 0.5144, 0.4099, 0.5144, 0.4099, 0.8883, 0.3755, 0.8883, 0.3755, 0.5144, 0.4443, 0.5144, 0.4443, 0.8883, 0.4099, 0.8883, 0.4099, 0.5144, 0.4787, 0.5144, 0.4787, 0.8883, 0.4443, 0.8883, 0.4443, 0.5144, 0.5, 0.5144, 0.5, 0.8883, 0.4787, 0.8883, 0.4787, 0.5144])
me_cylinder_002.materials.append(mat_tubepackagepersonaldeliveryconglomerate)
me_cylinder_002.update()
me_cylinder_003 = bpy.data.meshes.new('Cylinder.003')
me_cylinder_003.from_pydata([(-9.497e-10, 0.08242, -0.1905), (-9.497e-10, 0.08242, 0.1905), (0.03154, 0.07614, -0.1905), (0.03154, 0.07614, 0.1905), (0.05828, 0.05828, -0.1905), (0.05828, 0.05828, 0.1905), (0.07614, 0.03154, -0.1905), (0.07614, 0.03154, 0.1905), (0.08242, -4.657e-10, -0.1905), (0.08242, -4.657e-10, 0.1905), (0.07614, -0.03154, -0.1905), (0.07614, -0.03154, 0.1905), (0.05828, -0.05828, -0.1905), (0.05828, -0.05828, 0.1905), (0.03154, -0.07614, -0.1905), (0.03154, -0.07614, 0.1905), (-9.497e-10, -0.08242, -0.1905), (-9.497e-10, -0.08242, 0.1905), (-0.03154, -0.07614, -0.1905), (-0.03154, -0.07614, 0.1905), (-0.05828, -0.05828, -0.1905), (-0.05828, -0.05828, 0.1905), (-0.07614, -0.03154, -0.1905), (-0.07614, -0.03154, 0.1905), (-0.08242, -4.657e-10, -0.1905), (-0.08242, -4.657e-10, 0.1905), (-0.07614, 0.03154, -0.1905), (-0.07614, 0.03154, 0.1905), (-0.05828, 0.05828, -0.1905), (-0.05828, 0.05828, 0.1905), (-0.03154, 0.07614, -0.1905), (-0.03154, 0.07614, 0.1905), (-9.497e-10, 0.08242, 0.1215), (0.03154, 0.07614, 0.1215), (0.05828, 0.05828, 0.1215), (0.07614, 0.03154, 0.1215), (0.08242, -4.657e-10, 0.1215), (0.07614, -0.03154, 0.1215), (0.05828, -0.05828, 0.1215), (0.03154, -0.07614, 0.1215), (-9.497e-10, -0.08242, 0.1215), (-0.03154, -0.07614, 0.1215), (-0.05828, -0.05828, 0.1215), (-0.07614, -0.03154, 0.1215), (-0.08242, -4.657e-10, 0.1215), (-0.07614, 0.03154, 0.1215), (-0.05828, 0.05828, 0.1215), (-0.03154, 0.07614, 0.1215), (0.03154, 0.07614, -0.1788), (0.05828, 0.05828, -0.1788), (0.07614, 0.03154, -0.1788), (0.08242, -4.657e-10, -0.1788), (0.07614, -0.03154, -0.1788), (0.05828, -0.05828, -0.1788), (0.03154, -0.07614, -0.1788), (-9.497e-10, -0.08242, -0.1788), (-0.03154, -0.07614, -0.1788), (-0.05828, -0.05828, -0.1788), (-0.07614, -0.03154, -0.1788), (-0.08242, -4.657e-10, -0.1788), (-0.07614, 0.03154, -0.1788), (-0.05828, 0.05828, -0.1788), (-0.03154, 0.07614, -0.1788), (-9.497e-10, 0.08242, -0.1788)], [], [(32, 1, 3, 33), (33, 3, 5, 34), (34, 5, 7, 35), (35, 7, 9, 36), (36, 9, 11, 37), (37, 11, 13, 38), (38, 13, 15, 39), (39, 15, 17, 40), (40, 17, 19, 41), (41, 19, 21, 42), (42, 21, 23, 43), (43, 23, 25, 44), (44, 25, 27, 45), (45, 27, 29, 46), (3, 1, 31, 29, 27, 25, 23, 21, 19, 17, 15, 13, 11, 9, 7, 5), (46, 29, 31, 47), (47, 31, 1, 32), (0, 2, 4, 6, 8, 10, 12, 14, 16, 18, 20, 22, 24, 26, 28, 30), (62, 47, 32, 63), (61, 46, 47, 62), (60, 45, 46, 61), (59, 44, 45, 60), (58, 43, 44, 59), (57, 42, 43, 58), (56, 41, 42, 57), (55, 40, 41, 56), (54, 39, 40, 55), (53, 38, 39, 54), (52, 37, 38, 53), (51, 36, 37, 52), (50, 35, 36, 51), (49, 34, 35, 50), (48, 33, 34, 49), (0, 63, 48, 2), (2, 48, 49, 4), (4, 49, 50, 6), (6, 50, 51, 8), (8, 51, 52, 10), (10, 52, 53, 12), (12, 53, 54, 14), (14, 54, 55, 16), (16, 55, 56, 18), (18, 56, 57, 20), (20, 57, 58, 22), (22, 58, 59, 24), (24, 59, 60, 26), (26, 60, 61, 28), (28, 61, 62, 30), (30, 62, 63, 0), (63, 32, 33, 48)])
me_cylinder_003.polygons.foreach_set('use_smooth', [True] * 50)
_uv = me_cylinder_003.uv_layers.new(name='UVMap')
_uv.uv.foreach_set('vector', [0.4987, 0.8766, 0.4987, 0.9994, 0.4675, 0.9994, 0.4675, 0.8766, 0.4675, 0.8766, 0.4675, 0.9994, 0.4364, 0.9994, 0.4364, 0.8766, 0.4364, 0.8766, 0.4364, 0.9994, 0.4052, 0.9994, 0.4052, 0.8766, 0.4052, 0.8766, 0.4052, 0.9994, 0.374, 0.9994, 0.374, 0.8766, 0.374, 0.8766, 0.374, 0.9994, 0.3429, 0.9994, 0.3429, 0.8766, 0.3429, 0.8766, 0.3429, 0.9994, 0.3117, 0.9994, 0.3117, 0.8766, 0.3117, 0.8766, 0.3117, 0.9994, 0.2806, 0.9994, 0.2806, 0.8766, 0.2806, 0.8766, 0.2806, 0.9994, 0.2494, 0.9994, 0.2494, 0.8766, 0.2494, 0.8766, 0.2494, 0.9994, 0.2182, 0.9994, 0.2182, 0.8766, 0.2182, 0.8766, 0.2182, 0.9994, 0.1871, 0.9994, 0.1871, 0.8766, 0.1871, 0.8766, 0.1871, 0.9994, 0.1559, 0.9994, 0.1559, 0.8766, 0.1559, 0.8766, 0.1559, 0.9994, 0.1247, 0.9994, 0.1247, 0.8766, 0.1247, 0.8766, 0.1247, 0.9994, 0.09358, 0.9994, 0.09358, 0.8766, 0.09358, 0.8766, 0.09358, 0.9994, 0.06241, 0.9994, 0.06241, 0.8766, 0.1141, 0.4921, 0.08402, 0.4966, 0.05393, 0.4921, 0.02842, 0.4794, 0.01137, 0.4603, 0.005387, 0.4378, 0.01137, 0.4153, 0.02842, 0.3963, 0.05393, 0.3835, 0.08402, 0.3791, 0.1141, 0.3835, 0.1396, 0.3963, 0.1567, 0.4153, 0.1627, 0.4378, 0.1567, 0.4603, 0.1396, 0.4794, 0.06241, 0.8766, 0.06241, 0.9994, 0.03125, 0.9994, 0.03125, 0.8766, 0.03125, 0.8766, 0.03125, 0.9994, 8.656e-05, 0.9994, 8.656e-05, 0.8766, 0.08399, 0.4966, 0.114, 0.4921, 0.1394, 0.4794, 0.1564, 0.4603, 0.1624, 0.4378, 0.1564, 0.4153, 0.1394, 0.3962, 0.114, 0.3835, 0.08399, 0.379, 0.05399, 0.3835, 0.02856, 0.3962, 0.01156, 0.4153, 0.005593, 0.4378, 0.01156, 0.4603, 0.02856, 0.4794, 0.05399, 0.4921, 0.03125, 0.5247, 0.03125, 0.8766, 8.656e-05, 0.8766, 8.656e-05, 0.5247, 0.06241, 0.5247, 0.06241, 0.8766, 0.03125, 0.8766, 0.03125, 0.5247, 0.09358, 0.5247, 0.09358, 0.8766, 0.06241, 0.8766, 0.06241, 0.5247, 0.1247, 0.5247, 0.1247, 0.8766, 0.09358, 0.8766, 0.09358, 0.5247, 0.1559, 0.5247, 0.1559, 0.8766, 0.1247, 0.8766, 0.1247, 0.5247, 0.1871, 0.5247, 0.1871, 0.8766, 0.1559, 0.8766, 0.1559, 0.5247, 0.2182, 0.5247, 0.2182, 0.8766, 0.1871, 0.8766, 0.1871, 0.5247, 0.2494, 0.5247, 0.2494, 0.8766, 0.2182, 0.8766, 0.2182, 0.5247, 0.2806, 0.5247, 0.2806, 0.8766, 0.2494, 0.8766, 0.2494, 0.5247, 0.3117, 0.5247, 0.3117, 0.8766, 0.2806, 0.8766, 0.2806, 0.5247, 0.3429, 0.5247, 0.3429, 0.8766, 0.3117, 0.8766, 0.3117, 0.5247, 0.374, 0.5247, 0.374, 0.8766, 0.3429, 0.8766, 0.3429, 0.5247, 0.4052, 0.5247, 0.4052, 0.8766, 0.374, 0.8766, 0.374, 0.5247, 0.4364, 0.5247, 0.4364, 0.8766, 0.4052, 0.8766, 0.4052, 0.5247, 0.4675, 0.5247, 0.4675, 0.8766, 0.4364, 0.8766, 0.4364, 0.5247, 0.4987, 0.5002, 0.4987, 0.5247, 0.4675, 0.5247, 0.4675, 0.5002, 0.4675, 0.5002, 0.4675, 0.5247, 0.4364, 0.5247, 0.4364, 0.5002, 0.4364, 0.5002, 0.4364, 0.5247, 0.4052, 0.5247, 0.4052, 0.5002, 0.4052, 0.5002, 0.4052, 0.5247, 0.374, 0.5247, 0.374, 0.5002, 0.374, 0.5002, 0.374, 0.5247, 0.3429, 0.5247, 0.3429, 0.5002, 0.3429, 0.5002, 0.3429, 0.5247, 0.3117, 0.5247, 0.3117, 0.5002, 0.3117, 0.5002, 0.3117, 0.5247, 0.2806, 0.5247, 0.2806, 0.5002, 0.2806, 0.5002, 0.2806, 0.5247, 0.2494, 0.5247, 0.2494, 0.5002, 0.2494, 0.5002, 0.2494, 0.5247, 0.2182, 0.5247, 0.2182, 0.5002, 0.2182, 0.5002, 0.2182, 0.5247, 0.1871, 0.5247, 0.1871, 0.5002, 0.1871, 0.5002, 0.1871, 0.5247, 0.1559, 0.5247, 0.1559, 0.5002, 0.1559, 0.5002, 0.1559, 0.5247, 0.1247, 0.5247, 0.1247, 0.5002, 0.1247, 0.5002, 0.1247, 0.5247, 0.09358, 0.5247, 0.09358, 0.5002, 0.09358, 0.5002, 0.09358, 0.5247, 0.06241, 0.5247, 0.06241, 0.5002, 0.06241, 0.5002, 0.06241, 0.5247, 0.03125, 0.5247, 0.03125, 0.5002, 0.03125, 0.5002, 0.03125, 0.5247, 8.656e-05, 0.5247, 8.656e-05, 0.5002, 0.4987, 0.5247, 0.4987, 0.8766, 0.4675, 0.8766, 0.4675, 0.5247])
me_cylinder_003.materials.append(mat_tubepackagelogisticscorp)
me_cylinder_003.update()

# ---- objects
ob_room = bpy.data.objects.new('Room', me_cube_002)
ob_conveyor = bpy.data.objects.new('Conveyor', me_cube_003)
ob_warning_light = bpy.data.objects.new('Warning Light', me_cylinder)
ob_shelves = bpy.data.objects.new('Shelves', me_cube_007)
ob_boxpackagelarge = bpy.data.objects.new('BoxPackageLarge', me_cube_004)
ob_boxpackagemedium = bpy.data.objects.new('BoxPackageMedium', me_cube_005)
ob_boxpackagesmall = bpy.data.objects.new('BoxPackageSmall', me_cube_006)
ob_tubepackagelarge = bpy.data.objects.new('TubePackageLarge', me_cylinder_001)
ob_tubepackagemedium = bpy.data.objects.new('TubePackageMedium', me_cylinder_002)
ob_tubepackagesmall = bpy.data.objects.new('TubePackageSmall', me_cylinder_003)

# ---- transforms, parenting, visibility, modifiers, constraints
ob_room.location = (0.0, 0.0, 0.0)
ob_room.scale = (20.0, 25.0, 5.0)
ob_conveyor.location = (4.1, -11.59, 0.4974)
ob_conveyor.scale = (1.0, 0.8826, 1.0)
_m = ob_conveyor.modifiers.new('Auto Smooth', 'NODES')
_m.node_group = ng_auto_smooth
_gi = [s.identifier for s in ng_auto_smooth.interface.items_tree if s.item_type == 'SOCKET' and s.in_out == 'INPUT']
_m[_gi[1]] = 0.5236  # Angle
ob_warning_light.location = (9.988, -11.08, 3.043)
ob_warning_light.rotation_euler = (0.0, 1.571, 0.0)
ob_warning_light.scale = (1.458, 1.458, 1.458)
_m = ob_warning_light.modifiers.new('Auto Smooth', 'NODES')
_m.node_group = ng_auto_smooth
_gi = [s.identifier for s in ng_auto_smooth.interface.items_tree if s.item_type == 'SOCKET' and s.in_out == 'INPUT']
_m[_gi[1]] = 0.5236  # Angle
ob_shelves.location = (-0.8609, -2.045, 5.221e-05)
_m = ob_shelves.modifiers.new('Auto Smooth', 'NODES')
_m.node_group = ng_auto_smooth
_gi = [s.identifier for s in ng_auto_smooth.interface.items_tree if s.item_type == 'SOCKET' and s.in_out == 'INPUT']
_m[_gi[1]] = 0.5236  # Angle
ob_boxpackagelarge.location = (-1.545, -0.7673, 1.417)
ob_boxpackagelarge.rotation_euler = (0.003585, 0.0009476, -4.713)
ob_boxpackagemedium.location = (-1.705, -3.796, 1.297)
ob_boxpackagemedium.rotation_euler = (0.0, -0.0, 0.3453)
ob_boxpackagesmall.location = (-1.494, -3.528, 2.159)
ob_boxpackagesmall.rotation_euler = (0.0, -0.0, 0.9156)
ob_tubepackagelarge.location = (-2.754, -2.318, 0.3318)
ob_tubepackagelarge.rotation_euler = (1.571, -0.0, 0.4112)
_m = ob_tubepackagelarge.modifiers.new('Auto Smooth', 'NODES')
_m.node_group = ng_auto_smooth
_gi = [s.identifier for s in ng_auto_smooth.interface.items_tree if s.item_type == 'SOCKET' and s.in_out == 'INPUT']
_m[_gi[1]] = 0.5236  # Angle
ob_tubepackagemedium.location = (-1.586, 0.3902, 2.523)
_m = ob_tubepackagemedium.modifiers.new('Auto Smooth', 'NODES')
_m.node_group = ng_auto_smooth
_gi = [s.identifier for s in ng_auto_smooth.interface.items_tree if s.item_type == 'SOCKET' and s.in_out == 'INPUT']
_m[_gi[1]] = 0.5236  # Angle
ob_tubepackagesmall.location = (-1.565, -0.292, 0.2599)
_m = ob_tubepackagesmall.modifiers.new('Auto Smooth', 'NODES')
_m.node_group = ng_auto_smooth
_gi = [s.identifier for s in ng_auto_smooth.interface.items_tree if s.item_type == 'SOCKET' and s.in_out == 'INPUT']
_m[_gi[1]] = 0.5236  # Angle

# ---- collection membership
col_collection.objects.link(ob_room)
col_collection.objects.link(ob_conveyor)
col_collection.objects.link(ob_warning_light)
col_collection.objects.link(ob_shelves)
col_collection_1.objects.link(ob_boxpackagelarge)
col_collection_1.objects.link(ob_boxpackagemedium)
col_collection_1.objects.link(ob_boxpackagesmall)
col_collection_1.objects.link(ob_tubepackagelarge)
col_collection_1.objects.link(ob_tubepackagemedium)
col_collection_1.objects.link(ob_tubepackagesmall)

# ---- scene / render settings (as saved in the file)
scene.frame_start = 1; scene.frame_end = 250; scene.frame_set(0)
scene.render.engine = 'BLENDER_EEVEE_NEXT'
scene.cycles.sampling_pattern = 'TABULATED_SOBOL'
scene.view_settings.view_transform = 'Filmic'
bpy.context.view_layer.update()

# ---- added for rendering (the .blend has no active camera and no usable light): camera, sun
cam_auto = bpy.data.cameras.new('AutoCamera')
cam_auto.lens = 50.0
cam_auto.sensor_width = 36.0
cam_auto.clip_end = 1000.0
ob_auto_camera = bpy.data.objects.new('AutoCamera', cam_auto)
scene.collection.objects.link(ob_auto_camera)
ob_auto_camera.location = (36.9475, -40.6062, 29.5598)
ob_auto_camera.rotation_euler = (1.09748, -7.21219e-08, 0.694738)
scene.camera = ob_auto_camera
light_auto_sun = bpy.data.lights.new('AutoSun', 'SUN')
light_auto_sun.energy = 3.0
light_auto_sun.angle = 0.0523599
ob_auto_sun = bpy.data.objects.new('AutoSun', light_auto_sun)
scene.collection.objects.link(ob_auto_sun)
ob_auto_sun.rotation_euler = (0.872665, 0.174533, 0.523599)
bpy.context.view_layer.update()
